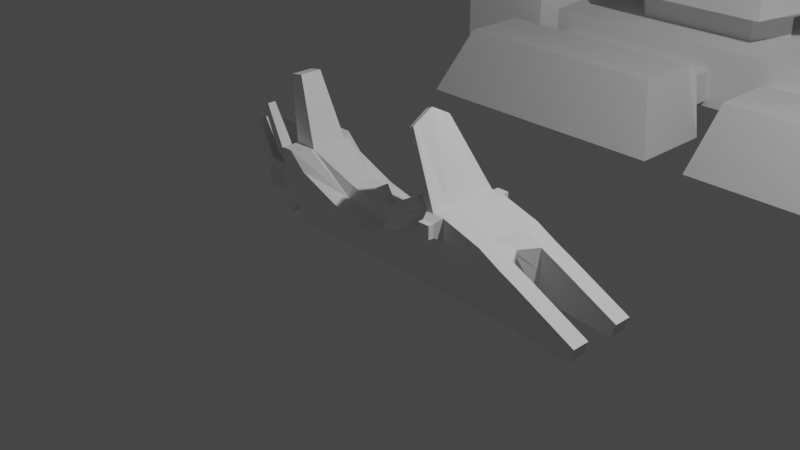 # Source: Vehicles.blend  (saved by Blender 2.81.16; exported with 4.5.12 LTS)
import bpy
from mathutils import Matrix  # noqa: F401  (used for matrix-valued properties, if any)

bpy.ops.wm.read_factory_settings(use_empty=True)
scene = bpy.context.scene
scene.name = 'Scene'

# ---- collections
col_collection = bpy.data.collections.new('Collection'); scene.collection.children.link(col_collection)

# ---- materials (node trees are filled in below, after node groups)
mat_material = bpy.data.materials.new('Material')
mat_material.alpha_threshold = 0.0
mat_material.use_transparent_shadow = False
mat_material.line_color = (0.0, 0.0, 0.0, 1.0)

# ---- material node trees
mat_material.use_nodes = True; mat_material.node_tree.nodes.clear()
_N = mat_material.node_tree.nodes; _L = mat_material.node_tree.links
n0 = _N.new('ShaderNodeOutputMaterial'); n0.name = 'Material Output'; n0.location = (300, 300)
n1 = _N.new('ShaderNodeBsdfPrincipled'); n1.name = 'Principled BSDF'; n1.location = (10, 300)
n1.distribution = 'GGX'
n1.subsurface_method = 'BURLEY'
n1.inputs[2].default_value = 0.4
n1.inputs[3].default_value = 1.45
n1.inputs[27].default_value = (0.0, 0.0, 0.0, 1.0)
n1.inputs[28].default_value = 1.0
_L.new(n1.outputs[0], n0.inputs[0])
n0.is_active_output = True

# ---- world
world_world = bpy.data.worlds.new('World'); scene.world = world_world
world_world.use_nodes = True; world_world.node_tree.nodes.clear()
_N = world_world.node_tree.nodes; _L = world_world.node_tree.links
n0 = _N.new('ShaderNodeOutputWorld'); n0.name = 'World Output'; n0.location = (300, 300)
n1 = _N.new('ShaderNodeBackground'); n1.name = 'Background'; n1.location = (10, 300)
n1.inputs[0].default_value = (0.05088, 0.05088, 0.05088, 1.0)
_L.new(n1.outputs[0], n0.inputs[0])
n0.is_active_output = True
world_world.color = (0.05088, 0.05088, 0.05088)
world_world.use_sun_shadow = False
world_world.sun_shadow_jitter_overblur = 0.0

# ---- cameras
cam_camera = bpy.data.cameras.new('Camera')
cam_camera.clip_end = 100.0
cam_camera.ortho_scale = 7.314

# ---- lights
light_light = bpy.data.lights.new('Light', 'POINT')
light_light.transmission_factor = 0.0
light_light.energy = 1000.0
light_light.shadow_soft_size = 0.1
light_light.shadow_maximum_resolution = 0.006
light_light.use_absolute_resolution = True

# ---- meshes
me_cube = bpy.data.meshes.new('Cube')
me_cube.from_pydata([(0.03806, -1.488, -0.8009), (4.56, -1.488, -0.8009), (-0.08588, -1.488, 0.5222), (4.56, -1.488, -0.355), (1.767, -1.488, -0.8009), (2.108, -1.488, -0.07562), (0.03806, -1.488, -0.1393), (4.56, -1.488, -0.6757), (1.767, -1.488, -0.4383), (4.099, -2.283, -0.6748), (4.099, -2.283, -0.8), (1.307, -2.283, -0.8), (1.307, -2.283, -0.4373), (1.767, -1.488, -0.2277), (0.03806, -1.488, 0.2447), (4.56, -1.488, -0.4485), (4.952, -1.485, -0.7314), (4.952, -1.49, -0.7699), (4.952, -1.485, -0.6786), (0.13, -1.257, 0.4811), (1.892, -1.257, -0.03451), (0.2555, -1.257, 0.3687), (1.856, -1.257, -0.1469), (0.4173, -1.138, 0.3196), (1.743, -1.138, -0.0978), (1.073, -1.488, 0.2233), (1.073, -1.488, -0.8009), (1.073, -1.488, -0.2888), (1.073, -1.488, 0.008492), (1.073, -1.257, 0.2233), (1.037, -1.257, 0.1109), (1.08, -1.138, 0.1109), (0.03074, -0.7438, 0.6202), (4.772, -0.7438, -0.355), (0.03806, -0.7438, -0.8009), (4.772, -0.7438, -0.8009), (2.108, -0.7438, -0.8009), (2.351, -0.7438, -0.07562), (4.772, -0.7438, -0.4485), (5.286, -0.7339, -0.7314), (0.2466, -0.6287, 0.5595), (2.135, -0.6287, -0.03451), (0.3721, -0.6287, 0.3687), (2.1, -0.6287, -0.1469), (0.8272, -0.5688, 0.4657), (1.94, -0.5688, -0.0978), (1.447, -0.5688, 0.2648), (1.073, -0.7438, -0.8009), (-3.765, -1.501, -0.8009), (-3.765, -1.501, 0.2447), (-3.765, -0.7438, 0.6202), (-3.765, -0.7438, -0.8009), (-3.765, -1.501, 0.5222), (-3.765, -1.501, -0.1393), (2.866, -1.488, -0.8009), (3.797, -1.488, -0.8009), (2.866, -1.488, -0.5317), (3.797, -1.488, -0.6109), (2.406, -2.283, -0.8), (3.337, -2.283, -0.8), (2.406, -2.283, -0.5308), (3.337, -2.283, -0.61), (2.866, -1.488, -0.3147), (3.797, -1.488, -0.3883), (3.157, -0.7438, -0.8009), (4.045, -0.7438, -0.8009), (3.304, -0.7438, -0.1856), (4.111, -0.7438, -0.2788), (3.89, -1.488, -0.2788), (3.073, -1.488, -0.1856), (3.325, -0.6141, -0.1174), (4.079, -0.6141, -0.2128), (-2.497, -1.556, -0.8009), (-0.7471, -1.501, -0.8009), (-2.5, -0.7438, 0.6202), (-1.234, -0.7438, 0.6202), (-1.208, -1.501, 0.2447), (-1.866, -2.416, 1.044), (-1.23, -0.7438, -0.8009), (-2.497, -0.7438, -0.8009), (-1.328, -1.501, 0.5222), (-2.538, -1.501, 0.5222), (-1.031, -1.501, -0.1393), (-1.689, -1.721, 1.044), (-3.761, -2.754, -0.8009), (-3.761, -2.611, 0.2447), (-3.761, -2.554, 0.5222), (-3.761, -2.676, -0.1393), (-2.743, -2.754, -0.8009), (-0.9928, -2.754, -0.8009), (-1.453, -2.611, 0.2447), (-2.743, -2.611, 0.2447), (-1.574, -2.554, 0.5222), (-2.784, -2.554, 0.5222), (-1.277, -2.676, -0.1393), (-2.743, -2.676, -0.1393), (-2.573, -1.721, 1.044), (-3.379, -1.721, 1.044), (-2.75, -2.416, 1.044), (-3.379, -2.416, 1.044), (-3.765, -0.7356, 0.2447), (-3.765, -0.7356, -0.1393), (-4.67, -0.7438, -0.8009), (-4.035, -1.501, -0.4855), (-4.035, -1.501, -0.8009), (-4.67, -0.7356, -0.4855), (-3.761, -2.405, 0.1148), (-3.764, -1.734, 0.1148), (-3.764, -1.607, -0.1214), (-3.764, -1.734, -0.3277), (-3.764, -1.758, 0.161), (-3.761, -2.53, -0.1214), (-3.761, -2.381, 0.161), (-3.761, -2.405, -0.3277), (-4.481, -2.445, 0.1318), (-4.485, -1.697, 0.1318), (-4.485, -1.557, -0.1303), (-4.485, -1.697, -0.3597), (-4.485, -1.724, 0.185), (-4.481, -2.586, -0.1303), (-4.481, -2.418, 0.185), (-4.481, -2.445, -0.3597), (-1.451, -2.069, 0.5222), (-2.62, -1.875, -0.8009), (-0.8699, -2.069, -0.8009), (-3.763, -2.069, 0.5222), (-1.331, -2.069, 0.2447), (-1.154, -2.069, -0.1393), (-3.763, -2.069, -0.8009), (-1.777, -2.069, 1.044), (-2.661, -2.069, 1.044), (-3.379, -2.069, 1.044), (-3.763, -2.069, 0.4165), (-3.763, -2.069, -0.6593), (-4.175, -1.789, 0.08787), (-4.632, -2.07, -0.04333), (-4.483, -2.071, 0.4692), (-4.483, -2.071, -0.7299), (-4.484, -1.906, 0.03315), (-4.485, -1.748, 0.108), (-4.485, -1.627, -0.1185), (-4.485, -1.748, -0.3168), (-4.485, -1.771, 0.1539), (-4.482, -2.516, -0.1185), (-4.483, -2.071, 0.3996), (-4.482, -2.371, 0.1539), (-4.482, -2.394, 0.108), (-4.482, -2.394, -0.3168), (-4.483, -2.071, -0.6367), (-4.175, -1.684, -0.1085), (-4.175, -1.789, -0.2804), (-4.175, -1.809, 0.1277), (-4.172, -2.455, -0.1085), (-4.173, -2.07, 0.3407), (-4.172, -2.33, 0.1277), (-4.172, -2.35, 0.08787), (-4.172, -2.35, -0.2804), (-4.173, -2.07, -0.5577), (-4.484, -1.845, -0.08133), (-4.484, -1.906, -0.1815), (-4.484, -1.918, 0.05638), (-4.482, -2.295, -0.08133), (-4.483, -2.07, 0.1805), (-4.482, -2.221, 0.05638), (-4.482, -2.233, 0.03315), (-4.482, -2.233, -0.1815), (-4.483, -2.07, -0.3432), (5.286, -0.7382, -0.7699), (5.286, -0.7339, -0.6786), (0.1898, 1.86e-06, 0.691), (0.03806, 1.86e-06, -0.8009), (4.985, 1.86e-06, -0.355), (4.985, 1.86e-06, -0.8009), (2.594, 1.86e-06, -0.07562), (2.108, 1.86e-06, -0.8009), (4.985, 1.86e-06, -0.578), (4.985, 1.86e-06, -0.4485), (5.494, 0.0, -0.7699), (5.494, 0.0, -0.7314), (5.494, 0.0, -0.6786), (0.3633, 1.86e-06, 0.6114), (2.378, 1.86e-06, -0.03451), (0.4874, 1.86e-06, 0.4311), (2.343, 1.86e-06, -0.1469), (0.8951, 1.86e-06, 0.4868), (2.137, 1.86e-06, -0.0978), (1.073, 1.86e-06, -0.8009), (1.589, 1.86e-06, 0.2937), (-3.765, 1.86e-06, 0.691), (-3.765, 1.86e-06, -0.8009), (3.536, 1.86e-06, -0.1856), (4.332, 1.86e-06, -0.2788), (3.24, 1.86e-06, -0.8009), (4.2, 1.86e-06, -0.8009), (3.562, 1.86e-06, -0.1174), (4.305, 1.86e-06, -0.2128), (-2.433, 1.86e-06, 0.691), (-1.101, 1.86e-06, 0.691), (-1.23, 1.86e-06, -0.8009), (-2.497, 1.86e-06, -0.8009), (-3.765, 1.86e-06, 0.2447), (-3.765, 1.86e-06, -0.1393), (-4.67, 1.86e-06, -0.8009), (-4.67, 1.86e-06, -0.4855)], [], [(78, 34, 0, 73), (38, 33, 3, 15), (67, 68, 3, 33), (65, 193, 172, 35), (55, 1, 10, 59), (27, 26, 4, 8), (47, 186, 174, 36), (37, 173, 181, 41), (28, 27, 8, 13), (63, 57, 7, 15), (35, 172, 177, 167), (61, 59, 10, 9), (56, 8, 12, 60), (1, 7, 9, 10), (8, 4, 11, 12), (68, 63, 15, 3), (25, 28, 13, 5), (7, 1, 17, 16), (167, 39, 16, 17), (39, 168, 18, 16), (38, 15, 18, 168), (15, 7, 16, 18), (41, 181, 183, 43), (25, 5, 20, 29), (32, 2, 19, 40), (42, 21, 23, 44), (29, 20, 22, 30), (40, 19, 21, 42), (46, 31, 24, 45), (43, 183, 185, 45), (30, 22, 24, 31), (21, 30, 31, 23), (44, 23, 31, 46), (19, 29, 30, 21), (2, 25, 29, 19), (2, 14, 28, 25), (14, 6, 27, 28), (34, 170, 186, 47), (6, 0, 26, 27), (0, 34, 47, 26), (184, 44, 46, 187), (22, 43, 45, 24), (187, 46, 45, 185), (180, 40, 42, 182), (182, 42, 44, 184), (169, 32, 40, 180), (20, 41, 43, 22), (176, 38, 168, 179), (1, 35, 167, 17), (5, 37, 41, 20), (26, 47, 36, 4), (55, 65, 35, 1), (191, 67, 33, 171), (176, 171, 33, 38), (198, 170, 34, 78), (196, 188, 50, 74), (87, 85, 106, 111), (127, 126, 90, 94), (126, 122, 92, 90), (74, 50, 52, 81), (173, 37, 66, 190), (67, 191, 195, 71), (4, 36, 64, 54), (54, 64, 65, 55), (5, 13, 62, 69), (69, 62, 63, 68), (7, 57, 61, 9), (57, 56, 60, 61), (12, 11, 58, 60), (60, 58, 59, 61), (13, 8, 56, 62), (62, 56, 57, 63), (4, 54, 58, 11), (54, 55, 59, 58), (36, 174, 192, 64), (64, 192, 193, 65), (37, 5, 69, 66), (66, 69, 68, 67), (194, 70, 71, 195), (66, 67, 71, 70), (190, 66, 70, 194), (32, 75, 80, 2), (75, 74, 81, 80), (14, 2, 80, 76), (85, 86, 112, 106), (0, 6, 82, 73), (123, 124, 89, 88), (6, 14, 76, 82), (80, 81, 96, 83), (169, 197, 75, 32), (197, 196, 74, 75), (189, 199, 79, 51), (199, 198, 78, 79), (51, 79, 72, 48), (79, 78, 73, 72), (95, 91, 85, 87), (88, 95, 87, 84), (91, 93, 86, 85), (90, 92, 93, 91), (89, 94, 95, 88), (94, 90, 91, 95), (93, 92, 77, 98), (53, 48, 109, 108), (124, 127, 94, 89), (128, 123, 88, 84), (130, 131, 99, 98), (129, 130, 98, 77), (86, 93, 98, 99), (81, 52, 97, 96), (125, 86, 99, 131), (122, 80, 83, 129), (53, 49, 100, 101), (101, 100, 200, 201), (49, 52, 50, 100), (51, 48, 104, 102), (48, 53, 103, 104), (188, 200, 100, 50), (103, 105, 102, 104), (102, 105, 203, 202), (53, 101, 105, 103), (189, 51, 102, 202), (101, 201, 203, 105), (132, 110, 118, 136), (113, 111, 119, 121), (133, 113, 121, 137), (52, 49, 107, 110), (128, 84, 113, 133), (49, 53, 108, 107), (84, 87, 111, 113), (125, 52, 110, 132), (116, 117, 141, 140), (120, 136, 144, 145), (114, 120, 145, 146), (110, 107, 115, 118), (107, 108, 116, 115), (106, 112, 120, 114), (111, 106, 114, 119), (108, 109, 117, 116), (115, 116, 140, 139), (117, 137, 148, 141), (121, 119, 143, 147), (86, 125, 132, 112), (48, 128, 133, 109), (109, 133, 137, 117), (112, 132, 136, 120), (92, 122, 129, 77), (52, 125, 131, 97), (83, 96, 130, 129), (96, 97, 131, 130), (48, 72, 123, 128), (73, 82, 127, 124), (72, 73, 124, 123), (76, 80, 122, 126), (82, 76, 126, 127), (145, 144, 153, 154), (146, 145, 154, 155), (139, 140, 149, 134), (147, 143, 152, 156), (142, 139, 134, 151), (141, 148, 157, 150), (137, 121, 147, 148), (119, 114, 146, 143), (136, 118, 142, 144), (118, 115, 139, 142), (149, 150, 159, 158), (153, 151, 160, 162), (154, 153, 162, 163), (155, 154, 163, 164), (134, 149, 158, 138), (156, 152, 161, 165), (144, 142, 151, 153), (140, 141, 150, 149), (148, 147, 156, 157), (143, 146, 155, 152), (158, 159, 135), (162, 160, 135), (163, 162, 135), (164, 163, 135), (138, 158, 135), (165, 161, 135), (157, 156, 165, 166), (152, 155, 164, 161), (150, 157, 166, 159), (151, 134, 138, 160), (166, 165, 135), (161, 164, 135), (159, 166, 135), (160, 138, 135), (178, 179, 168, 39), (177, 178, 39, 167), (175, 176, 171, 172), (172, 177, 178, 175), (175, 178, 179, 176)])
_uv = me_cube.uv_layers.new(name='UVMap')
_uv.uv.foreach_set('vector', [0.357, 0.6875, 0.375, 0.6875, 0.375, 0.75, 0.357, 0.75, 0.5692, 0.6875, 0.625, 0.6875, 0.625, 0.75, 0.5726, 0.75, 0.625, 0.6875, 0.625, 0.75, 0.625, 0.75, 0.625, 0.6875, 0.375, 0.6875, 0.375, 0.625, 0.375, 0.625, 0.375, 0.6875, 0.375, 0.75, 0.375, 0.75, 0.375, 0.75, 0.375, 0.75, 0.5, 0.75, 0.375, 0.75, 0.375, 0.75, 0.5, 0.75, 0.375, 0.6875, 0.375, 0.625, 0.375, 0.625, 0.375, 0.6875, 0.625, 0.6875, 0.625, 0.625, 0.625, 0.625, 0.625, 0.6875, 0.5726, 0.75, 0.5, 0.75, 0.5, 0.75, 0.5726, 0.75, 0.5726, 0.75, 0.5, 0.75, 0.5, 0.75, 0.5726, 0.75, 0.375, 0.6875, 0.375, 0.625, 0.375, 0.625, 0.375, 0.6875, 0.5, 0.75, 0.375, 0.75, 0.375, 0.75, 0.5, 0.75, 0.5, 0.75, 0.5, 0.75, 0.5, 0.75, 0.5, 0.75, 0.375, 0.75, 0.5, 0.75, 0.5, 0.75, 0.375, 0.75, 0.5, 0.75, 0.375, 0.75, 0.375, 0.75, 0.5, 0.75, 0.625, 0.75, 0.5726, 0.75, 0.5726, 0.75, 0.625, 0.75, 0.625, 0.75, 0.5726, 0.75, 0.5726, 0.75, 0.625, 0.75, 0.5, 0.75, 0.375, 0.75, 0.375, 0.75, 0.5, 0.75, 0.375, 0.6875, 0.5, 0.6875, 0.5, 0.75, 0.375, 0.75, 0.5, 0.6875, 0.5692, 0.6875, 0.5726, 0.75, 0.5, 0.75, 0.5692, 0.6875, 0.5726, 0.75, 0.5726, 0.75, 0.5692, 0.6875, 0.5726, 0.75, 0.5, 0.75, 0.5, 0.75, 0.5726, 0.75, 0.625, 0.6875, 0.625, 0.625, 0.625, 0.625, 0.625, 0.6875, 0.625, 0.75, 0.625, 0.75, 0.625, 0.75, 0.625, 0.75, 0.625, 0.6875, 0.625, 0.75, 0.625, 0.75, 0.625, 0.6875, 0.625, 0.6875, 0.625, 0.75, 0.625, 0.75, 0.625, 0.6875, 0.625, 0.75, 0.625, 0.75, 0.625, 0.75, 0.625, 0.75, 0.625, 0.6875, 0.625, 0.75, 0.625, 0.75, 0.625, 0.6875, 0.625, 0.6875, 0.625, 0.75, 0.625, 0.75, 0.625, 0.6875, 0.625, 0.6875, 0.625, 0.625, 0.625, 0.625, 0.625, 0.6875, 0.625, 0.75, 0.625, 0.75, 0.625, 0.75, 0.625, 0.75, 0.625, 0.75, 0.625, 0.75, 0.625, 0.75, 0.625, 0.75, 0.625, 0.6875, 0.625, 0.75, 0.625, 0.75, 0.625, 0.6875, 0.625, 0.75, 0.625, 0.75, 0.625, 0.75, 0.625, 0.75, 0.625, 0.75, 0.625, 0.75, 0.625, 0.75, 0.625, 0.75, 0.625, 0.75, 0.5726, 0.75, 0.5726, 0.75, 0.625, 0.75, 0.5726, 0.75, 0.5, 0.75, 0.5, 0.75, 0.5726, 0.75, 0.375, 0.6875, 0.375, 0.625, 0.375, 0.625, 0.375, 0.6875, 0.5, 0.75, 0.375, 0.75, 0.375, 0.75, 0.5, 0.75, 0.375, 0.75, 0.375, 0.6875, 0.375, 0.6875, 0.375, 0.75, 0.625, 0.625, 0.625, 0.6875, 0.625, 0.6875, 0.625, 0.625, 0.625, 0.75, 0.625, 0.6875, 0.625, 0.6875, 0.625, 0.75, 0.625, 0.625, 0.625, 0.6875, 0.625, 0.6875, 0.625, 0.625, 0.625, 0.625, 0.625, 0.6875, 0.625, 0.6875, 0.625, 0.625, 0.625, 0.625, 0.625, 0.6875, 0.625, 0.6875, 0.625, 0.625, 0.625, 0.625, 0.625, 0.6875, 0.625, 0.6875, 0.625, 0.625, 0.625, 0.75, 0.625, 0.6875, 0.625, 0.6875, 0.625, 0.75, 0.5659, 0.625, 0.5692, 0.6875, 0.5692, 0.6875, 0.5659, 0.625, 0.375, 0.75, 0.375, 0.6875, 0.375, 0.6875, 0.375, 0.75, 0.625, 0.75, 0.625, 0.6875, 0.625, 0.6875, 0.625, 0.75, 0.375, 0.75, 0.375, 0.6875, 0.375, 0.6875, 0.375, 0.75, 0.375, 0.75, 0.375, 0.6875, 0.375, 0.6875, 0.375, 0.75, 0.625, 0.625, 0.625, 0.6875, 0.625, 0.6875, 0.625, 0.625, 0.5659, 0.625, 0.625, 0.625, 0.625, 0.6875, 0.5692, 0.6875, 0.357, 0.625, 0.375, 0.625, 0.375, 0.6875, 0.357, 0.6875, 0.6611, 0.625, 0.6791, 0.625, 0.6791, 0.6875, 0.6611, 0.6875, 0.5, 0.8041, 0.5726, 0.8041, 0.5726, 0.8041, 0.5, 0.8041, 0.5, 0.768, 0.5726, 0.768, 0.5726, 0.768, 0.5, 0.768, 0.5726, 0.768, 0.625, 0.768, 0.625, 0.768, 0.5726, 0.768, 0.6611, 0.6875, 0.6791, 0.6875, 0.6791, 0.75, 0.6611, 0.75, 0.625, 0.625, 0.625, 0.6875, 0.625, 0.6875, 0.625, 0.625, 0.625, 0.6875, 0.625, 0.625, 0.625, 0.625, 0.625, 0.6875, 0.375, 0.75, 0.375, 0.6875, 0.375, 0.6875, 0.375, 0.75, 0.375, 0.75, 0.375, 0.6875, 0.375, 0.6875, 0.375, 0.75, 0.625, 0.75, 0.5726, 0.75, 0.5726, 0.75, 0.625, 0.75, 0.625, 0.75, 0.5726, 0.75, 0.5726, 0.75, 0.625, 0.75, 0.5, 0.75, 0.5, 0.75, 0.5, 0.75, 0.5, 0.75, 0.5, 0.75, 0.5, 0.75, 0.5, 0.75, 0.5, 0.75, 0.5, 0.75, 0.375, 0.75, 0.375, 0.75, 0.5, 0.75, 0.5, 0.75, 0.375, 0.75, 0.375, 0.75, 0.5, 0.75, 0.5726, 0.75, 0.5, 0.75, 0.5, 0.75, 0.5726, 0.75, 0.5726, 0.75, 0.5, 0.75, 0.5, 0.75, 0.5726, 0.75, 0.375, 0.75, 0.375, 0.75, 0.375, 0.75, 0.375, 0.75, 0.375, 0.75, 0.375, 0.75, 0.375, 0.75, 0.375, 0.75, 0.375, 0.6875, 0.375, 0.625, 0.375, 0.625, 0.375, 0.6875, 0.375, 0.6875, 0.375, 0.625, 0.375, 0.625, 0.375, 0.6875, 0.625, 0.6875, 0.625, 0.75, 0.625, 0.75, 0.625, 0.6875, 0.625, 0.6875, 0.625, 0.75, 0.625, 0.75, 0.625, 0.6875, 0.625, 0.625, 0.625, 0.6875, 0.625, 0.6875, 0.625, 0.625, 0.625, 0.6875, 0.625, 0.6875, 0.625, 0.6875, 0.625, 0.6875, 0.625, 0.625, 0.625, 0.6875, 0.625, 0.6875, 0.625, 0.625, 0.625, 0.6875, 0.643, 0.6875, 0.643, 0.75, 0.625, 0.75, 0.643, 0.6875, 0.6611, 0.6875, 0.6611, 0.75, 0.643, 0.75, 0.5726, 0.75, 0.625, 0.75, 0.625, 0.768, 0.5726, 0.768, 0.5726, 0.8041, 0.625, 0.8041, 0.625, 0.8041, 0.5726, 0.8041, 0.375, 0.75, 0.5, 0.75, 0.5, 0.768, 0.375, 0.768, 0.3389, 0.75, 0.357, 0.75, 0.357, 0.75, 0.3389, 0.75, 0.5, 0.75, 0.5726, 0.75, 0.5726, 0.768, 0.5, 0.768, 0.643, 0.75, 0.6611, 0.75, 0.6611, 0.75, 0.643, 0.75, 0.625, 0.625, 0.643, 0.625, 0.643, 0.6875, 0.625, 0.6875, 0.643, 0.625, 0.6611, 0.625, 0.6611, 0.6875, 0.643, 0.6875, 0.3209, 0.625, 0.3389, 0.625, 0.3389, 0.6875, 0.3209, 0.6875, 0.3389, 0.625, 0.357, 0.625, 0.357, 0.6875, 0.3389, 0.6875, 0.3209, 0.6875, 0.3389, 0.6875, 0.3389, 0.75, 0.3209, 0.75, 0.3389, 0.6875, 0.357, 0.6875, 0.357, 0.75, 0.3389, 0.75, 0.5, 0.7861, 0.5726, 0.7861, 0.5726, 0.8041, 0.5, 0.8041, 0.375, 0.7861, 0.5, 0.7861, 0.5, 0.8041, 0.375, 0.8041, 0.5726, 0.7861, 0.625, 0.7861, 0.625, 0.8041, 0.5726, 0.8041, 0.5726, 0.768, 0.625, 0.768, 0.625, 0.7861, 0.5726, 0.7861, 0.375, 0.768, 0.5, 0.768, 0.5, 0.7861, 0.375, 0.7861, 0.5, 0.768, 0.5726, 0.768, 0.5726, 0.7861, 0.5, 0.7861, 0.625, 0.7861, 0.625, 0.768, 0.625, 0.768, 0.625, 0.7861, 0.0, 0.0, 0.0, 0.0, 0.0, 0.0, 0.0, 0.0, 0.375, 0.768, 0.5, 0.768, 0.5, 0.768, 0.375, 0.768, 0.3209, 0.75, 0.3389, 0.75, 0.3389, 0.75, 0.3209, 0.75, 0.6611, 0.75, 0.6791, 0.75, 0.6791, 0.75, 0.6611, 0.75, 0.643, 0.75, 0.6611, 0.75, 0.6611, 0.75, 0.643, 0.75, 0.625, 0.8041, 0.625, 0.7861, 0.625, 0.7861, 0.625, 0.8041, 0.6611, 0.75, 0.6791, 0.75, 0.6791, 0.75, 0.6611, 0.75, 0.0, 0.0, 0.0, 0.0, 0.0, 0.0, 0.0, 0.0, 0.625, 0.768, 0.625, 0.768, 0.625, 0.768, 0.625, 0.768, 0.0, 0.0, 0.0, 0.0, 0.0, 0.0, 0.0, 0.0, 0.0, 0.0, 0.0, 0.0, 0.0, 0.0, 0.0, 0.0, 0.0, 0.0, 0.6791, 0.75, 0.6791, 0.6875, 0.0, 0.0, 0.3209, 0.6875, 0.3209, 0.75, 0.3209, 0.75, 0.3209, 0.6875, 0.0, 0.0, 0.0, 0.0, 0.0, 0.0, 0.0, 0.0, 0.6791, 0.625, 0.0, 0.0, 0.0, 0.0, 0.6791, 0.6875, 0.0, 0.0, 0.0, 0.0, 0.3209, 0.6875, 0.3209, 0.75, 0.3209, 0.6875, 0.0, 0.0, 0.0, 0.0, 0.3209, 0.625, 0.0, 0.0, 0.0, 0.0, 0.0, 0.0, 0.0, 0.0, 0.3209, 0.625, 0.3209, 0.6875, 0.3209, 0.6875, 0.3209, 0.625, 0.0, 0.0, 0.0, 0.0, 0.0, 0.0, 0.0, 0.0, 0.0, 0.0, 0.0, 0.0, 0.0, 0.0, 0.0, 0.0, 0.375, 0.8041, 0.5, 0.8041, 0.5, 0.8041, 0.375, 0.8041, 0.3209, 0.75, 0.3209, 0.75, 0.3209, 0.75, 0.3209, 0.75, 0.6791, 0.75, 0.0, 0.0, 0.0, 0.0, 0.6791, 0.75, 0.3209, 0.75, 0.3209, 0.75, 0.3209, 0.75, 0.3209, 0.75, 0.0, 0.0, 0.0, 0.0, 0.0, 0.0, 0.0, 0.0, 0.375, 0.8041, 0.5, 0.8041, 0.5, 0.8041, 0.375, 0.8041, 0.0, 0.0, 0.0, 0.0, 0.0, 0.0, 0.0, 0.0, 0.0, 0.0, 0.0, 0.0, 0.0, 0.0, 0.0, 0.0, 0.0, 0.0, 0.0, 0.0, 0.0, 0.0, 0.0, 0.0, 0.5726, 0.8041, 0.625, 0.8041, 0.625, 0.8041, 0.5726, 0.8041, 0.6791, 0.75, 0.0, 0.0, 0.0, 0.0, 0.6791, 0.75, 0.0, 0.0, 0.0, 0.0, 0.0, 0.0, 0.0, 0.0, 0.5726, 0.8041, 0.625, 0.8041, 0.625, 0.8041, 0.5726, 0.8041, 0.5, 0.8041, 0.5726, 0.8041, 0.5726, 0.8041, 0.5, 0.8041, 0.0, 0.0, 0.0, 0.0, 0.0, 0.0, 0.0, 0.0, 0.0, 0.0, 0.0, 0.0, 0.0, 0.0, 0.0, 0.0, 0.3209, 0.75, 0.3209, 0.75, 0.3209, 0.75, 0.3209, 0.75, 0.375, 0.8041, 0.5, 0.8041, 0.5, 0.8041, 0.375, 0.8041, 0.0, 0.0, 0.0, 0.0, 0.0, 0.0, 0.0, 0.0, 0.3209, 0.75, 0.3209, 0.75, 0.3209, 0.75, 0.3209, 0.75, 0.3209, 0.75, 0.3209, 0.75, 0.3209, 0.75, 0.3209, 0.75, 0.0, 0.0, 0.0, 0.0, 0.0, 0.0, 0.0, 0.0, 0.625, 0.768, 0.625, 0.768, 0.625, 0.768, 0.625, 0.768, 0.0, 0.0, 0.0, 0.0, 0.0, 0.0, 0.0, 0.0, 0.643, 0.75, 0.6611, 0.75, 0.6611, 0.75, 0.643, 0.75, 0.6611, 0.75, 0.6791, 0.75, 0.6791, 0.75, 0.6611, 0.75, 0.3209, 0.75, 0.3389, 0.75, 0.3389, 0.75, 0.3209, 0.75, 0.375, 0.768, 0.5, 0.768, 0.5, 0.768, 0.375, 0.768, 0.3389, 0.75, 0.357, 0.75, 0.357, 0.75, 0.3389, 0.75, 0.5726, 0.768, 0.625, 0.768, 0.625, 0.768, 0.5726, 0.768, 0.5, 0.768, 0.5726, 0.768, 0.5726, 0.768, 0.5, 0.768, 0.0, 0.0, 0.0, 0.0, 0.0, 0.0, 0.0, 0.0, 0.5726, 0.8041, 0.625, 0.8041, 0.625, 0.8041, 0.5726, 0.8041, 0.0, 0.0, 0.0, 0.0, 0.0, 0.0, 0.0, 0.0, 0.375, 0.8041, 0.5, 0.8041, 0.5, 0.8041, 0.375, 0.8041, 0.6791, 0.75, 0.0, 0.0, 0.0, 0.0, 0.6791, 0.75, 0.3209, 0.75, 0.3209, 0.75, 0.3209, 0.75, 0.3209, 0.75, 0.3209, 0.75, 0.3209, 0.75, 0.3209, 0.75, 0.3209, 0.75, 0.5, 0.8041, 0.5726, 0.8041, 0.5726, 0.8041, 0.5, 0.8041, 0.0, 0.0, 0.0, 0.0, 0.0, 0.0, 0.0, 0.0, 0.6791, 0.75, 0.0, 0.0, 0.0, 0.0, 0.6791, 0.75, 0.0, 0.0, 0.0, 0.0, 0.0, 0.0, 0.0, 0.0, 0.0, 0.0, 0.0, 0.0, 0.0, 0.0, 0.0, 0.0, 0.0, 0.0, 0.0, 0.0, 0.0, 0.0, 0.0, 0.0, 0.5726, 0.8041, 0.625, 0.8041, 0.625, 0.8041, 0.5726, 0.8041, 0.0, 0.0, 0.0, 0.0, 0.0, 0.0, 0.0, 0.0, 0.375, 0.8041, 0.5, 0.8041, 0.5, 0.8041, 0.375, 0.8041, 0.0, 0.0, 0.0, 0.0, 0.0, 0.0, 0.0, 0.0, 0.0, 0.0, 0.0, 0.0, 0.0, 0.0, 0.0, 0.0, 0.3209, 0.75, 0.3209, 0.75, 0.3209, 0.75, 0.3209, 0.75, 0.5, 0.8041, 0.5726, 0.8041, 0.5726, 0.8041, 0.5, 0.8041, 0.0, 0.0, 0.0, 0.0, 0.0, 0.0, 0.0, 0.0, 0.0, 0.0, 0.0, 0.0, 0.0, 0.0, 0.0, 0.0, 0.0, 0.0, 0.5726, 0.8041, 0.625, 0.8041, 0.5726, 0.8041, 0.0, 0.0, 0.0, 0.0, 0.0, 0.0, 0.375, 0.8041, 0.5, 0.8041, 0.375, 0.8041, 0.3209, 0.75, 0.3209, 0.75, 0.3209, 0.75, 0.3209, 0.75, 0.5, 0.8041, 0.5726, 0.8041, 0.5726, 0.8041, 0.5, 0.8041, 0.3209, 0.75, 0.3209, 0.75, 0.3209, 0.75, 0.3209, 0.75, 0.6791, 0.75, 0.0, 0.0, 0.0, 0.0, 0.6791, 0.75, 0.3209, 0.75, 0.3209, 0.75, 0.3209, 0.75, 0.5, 0.8041, 0.5726, 0.8041, 0.5, 0.8041, 0.3209, 0.75, 0.3209, 0.75, 0.3209, 0.75, 0.6791, 0.75, 0.0, 0.0, 0.6791, 0.75, 0.5, 0.625, 0.5659, 0.625, 0.5692, 0.6875, 0.5, 0.6875, 0.375, 0.625, 0.5, 0.625, 0.5, 0.6875, 0.375, 0.6875, 0.5, 0.625, 0.5659, 0.625, 0.625, 0.625, 0.375, 0.625, 0.375, 0.625, 0.375, 0.625, 0.5, 0.625, 0.5, 0.625, 0.5, 0.625, 0.5, 0.625, 0.5659, 0.625, 0.5659, 0.625])
me_cube.materials.append(mat_material)
me_cube.use_remesh_preserve_volume = False
me_cube.use_remesh_preserve_attributes = False
me_cube.use_mirror_vertex_groups = False
me_cube.update()
me_cube_002 = bpy.data.meshes.new('Cube.002')
me_cube_002.from_pydata([(-3.098, -1.0, -0.4192), (-3.098, -1.0, 0.4192), (-0.2111, -1.0, 0.4192), (0.2111, -1.0, 0.4192), (3.66, -1.0, -0.4192), (2.964, -1.0, 0.4192), (0.2111, -1.0, -0.4192), (-0.2111, -1.0, -0.4192), (-2.871, -1.0, -0.3358), (-2.871, -1.0, 0.08758), (2.871, -1.0, 0.08758), (0.438, -1.0, 0.08758), (2.871, -1.0, -0.3358), (0.438, -1.0, -0.3358), (-0.438, -1.0, 0.08758), (-0.438, -1.0, -0.3358), (-2.871, -1.306, -0.3358), (-2.871, -1.306, 0.08758), (2.871, -1.306, 0.08758), (0.438, -1.306, 0.08758), (2.871, -1.306, -0.3358), (0.438, -1.306, -0.3358), (-0.438, -1.306, 0.08758), (-0.438, -1.306, -0.3358), (-4.119, -1.354, -0.7422), (-3.648, -1.354, 0.2366), (3.324, -1.354, 0.2282), (0.5677, -1.354, 0.2282), (3.724, -1.354, -0.7422), (0.291, -1.354, -0.7422), (-0.5498, -1.354, 0.2366), (-0.291, -1.354, -0.7422), (-4.119, -2.558, -0.7422), (-3.648, -2.28, 0.2366), (3.324, -2.28, 0.2282), (0.5677, -2.28, 0.2282), (3.724, -2.558, -0.7422), (0.291, -2.558, -0.7422), (-0.5498, -2.28, 0.2366), (-0.291, -2.558, -0.7422), (6.26, -1.837, -0.3013), (6.66, -1.837, -0.7422), (6.26, -1.949, -0.3013), (6.66, -2.227, -0.7422), (3.416, -1.03, 0.2282), (4.234, -0.7811, -0.7422), (6.26, -1.58, -0.3013), (6.66, -1.331, -0.7422), (3.151, -0.8629, 0.3043), (3.657, -0.8629, -0.3043), (3.053, -0.8629, 0.3043), (3.559, -0.8629, -0.3043), (3.115, -0.8087, 0.2661), (3.557, -0.8087, -0.2661), (3.249, -0.7369, 0.2232), (3.613, -0.7369, -0.2145), (-3.329, -1.137, -0.5373), (-3.329, -1.137, 0.5373), (-4.785, -1.137, -0.5373), (-4.785, -1.137, 0.5373), (-4.785, -1.044, -0.4446), (-4.785, -1.044, 0.4544), (-4.233, -1.044, -0.4446), (-4.233, -1.044, 0.4544), (-4.786, -0.7748, -0.3221), (-4.786, -0.7748, 0.345), (-3.098, -0.6717, -0.4192), (3.184, -0.6717, 0.4478), (-3.098, -0.6717, 0.4478), (3.88, -0.6717, -0.4192), (3.213, -0.5797, 0.3043), (-0.1858, -0.4711, 0.4478), (-0.511, -0.4711, 0.4478), (-0.2111, -0.6717, -0.4192), (0.2111, -0.6717, -0.4192), (3.311, -0.5797, 0.3043), (3.817, -0.5797, -0.3043), (3.719, -0.5797, -0.3043), (3.255, -0.5433, 0.2661), (3.697, -0.5433, -0.2661), (3.365, -0.495, 0.2232), (3.728, -0.495, -0.2145), (-3.329, -0.7637, -0.6086), (-3.329, -0.7637, 0.6483), (-4.785, -0.7013, -0.5042), (-4.785, -0.7637, -0.6086), (-4.785, -0.7637, 0.6483), (-4.233, -0.7013, -0.5042), (-4.785, -0.7013, 0.5473), (-4.233, -0.7013, 0.5473), (-4.786, -0.5205, -0.3664), (-4.786, -0.5205, 0.414), (-2.155, -1.0, 0.4192), (-2.155, -1.0, -0.4192), (-2.076, -1.0, 0.08758), (-2.076, -1.0, -0.3358), (-2.076, -1.306, 0.08758), (-2.076, -1.306, -0.3358), (-2.636, -1.354, 0.2366), (-2.869, -1.354, -0.7422), (-2.636, -2.28, 0.2366), (-2.869, -2.558, -0.7422), (-2.155, -0.6717, -0.4192), (-1.924, -0.4711, 0.4478), (-1.828, -1.0, -0.4192), (-0.1858, -0.4711, 0.7672), (-0.511, -0.4711, 0.7672), (-1.924, -0.4711, 0.7672), (0.1736, -0.9864, 0.8998), (-0.1103, -0.9864, 0.8998), (-2.319, -0.9864, 0.8998), (-1.801, -1.0, -0.3358), (-1.801, -1.306, -0.3358), (-2.436, -1.354, -0.7422), (-2.436, -2.558, -0.7422), (-1.695, -0.4711, 0.4478), (-1.828, -1.0, 0.4192), (-1.801, -1.0, 0.08758), (-1.801, -1.306, 0.08758), (-2.286, -1.354, 0.2366), (-2.286, -2.28, 0.2366), (-1.828, -0.6717, -0.4192), (-1.695, -0.4711, 0.7672), (-2.156, -0.9864, 0.8998), (0.1736, -0.9864, 1.263), (-0.1103, -0.9864, 1.263), (-2.156, -0.9864, 1.263), (-2.319, -0.9864, 1.263), (-3.098, 1.0, -0.4192), (-3.098, 1.0, 0.4192), (-0.2111, 1.0, 0.4192), (0.2111, 1.0, 0.4192), (3.66, 1.0, -0.4192), (2.964, 1.0, 0.4192), (0.2111, 1.0, -0.4192), (-0.2111, 1.0, -0.4192), (-3.098, 0.0, -0.4192), (-3.098, 0.0, 0.5064), (4.332, 0.0, -0.4192), (3.635, 0.0, 0.5064), (-2.947, 0.0, 1.05), (0.1499, 0.0, 0.5064), (0.2111, 0.0, -0.4192), (-0.2111, 0.0, -0.4192), (-2.871, 1.0, -0.3358), (-2.871, 1.0, 0.08758), (2.871, 1.0, 0.08758), (0.438, 1.0, 0.08758), (2.871, 1.0, -0.3358), (0.438, 1.0, -0.3358), (-0.438, 1.0, 0.08758), (-0.438, 1.0, -0.3358), (-2.871, 1.306, -0.3358), (-2.871, 1.306, 0.08758), (2.871, 1.306, 0.08758), (0.438, 1.306, 0.08758), (2.871, 1.306, -0.3358), (0.438, 1.306, -0.3358), (-0.438, 1.306, 0.08758), (-0.438, 1.306, -0.3358), (-4.119, 1.354, -0.7422), (-3.648, 1.354, 0.2366), (3.324, 1.354, 0.2282), (0.5677, 1.354, 0.2282), (3.724, 1.354, -0.7422), (0.291, 1.354, -0.7422), (-0.5498, 1.354, 0.2366), (-0.291, 1.354, -0.7422), (-4.119, 2.558, -0.7422), (-3.648, 2.28, 0.2366), (3.324, 2.28, 0.2282), (0.5677, 2.28, 0.2282), (3.724, 2.558, -0.7422), (0.291, 2.558, -0.7422), (-0.5498, 2.28, 0.2366), (-0.291, 2.558, -0.7422), (6.26, 1.837, -0.3013), (6.66, 1.837, -0.7422), (6.26, 1.949, -0.3013), (6.66, 2.227, -0.7422), (3.416, 1.03, 0.2282), (4.234, 0.7811, -0.7422), (6.26, 1.58, -0.3013), (6.66, 1.331, -0.7422), (3.639, 0.0, 0.3043), (3.151, 0.8629, 0.3043), (3.657, 0.8629, -0.3043), (4.144, 0.0, -0.3043), (3.541, 0.0, 0.3043), (3.053, 0.8629, 0.3043), (3.559, 0.8629, -0.3043), (4.046, 0.0, -0.3043), (3.542, 0.0, 0.2661), (3.115, 0.8087, 0.2661), (3.557, 0.8087, -0.2661), (3.984, 0.0, -0.2661), (3.6, 0.0, 0.2232), (3.249, 0.7369, 0.2232), (3.613, 0.7369, -0.2145), (3.963, 0.0, -0.2145), (-3.329, 0.0, -0.7546), (-3.329, 1.137, -0.5373), (-3.329, 1.137, 0.5373), (-3.329, 0.0, 0.8755), (-4.785, 0.0, -0.7546), (-4.785, 1.137, -0.5373), (-4.785, 1.137, 0.5373), (-4.785, 0.0, 0.8755), (-4.785, 0.0, -0.6264), (-4.785, 1.044, -0.4446), (-4.785, 1.044, 0.4544), (-4.785, 0.0, 0.7375), (-4.233, 0.0, -0.6264), (-4.233, 1.044, -0.4446), (-4.233, 1.044, 0.4544), (-4.233, 0.0, 0.7375), (-4.786, 2.081e-09, -0.4571), (-4.786, 0.7748, -0.3221), (-4.786, 0.7748, 0.345), (-4.786, 2.081e-09, 0.555), (-3.098, 0.6717, -0.4192), (3.184, 0.6717, 0.4478), (-3.098, 0.6717, 0.4478), (3.88, 0.6717, -0.4192), (3.213, 0.5797, 0.3043), (-0.1858, 0.4711, 0.4478), (-0.511, 0.4711, 0.4478), (-0.2111, 0.6717, -0.4192), (0.2111, 0.6717, -0.4192), (3.311, 0.5797, 0.3043), (3.817, 0.5797, -0.3043), (3.719, 0.5797, -0.3043), (3.255, 0.5433, 0.2661), (3.697, 0.5433, -0.2661), (3.365, 0.495, 0.2232), (3.728, 0.495, -0.2145), (-3.329, 0.7637, -0.6086), (-3.329, 0.7637, 0.6483), (-4.785, 0.7013, -0.5042), (-4.785, 0.7637, -0.6086), (-4.785, 0.7637, 0.6483), (-4.233, 0.7013, -0.5042), (-4.785, 0.7013, 0.5473), (-4.233, 0.7013, 0.5473), (-4.786, 0.5205, -0.3664), (-4.786, 0.5205, 0.414), (-2.303, 0.0, 0.5064), (-2.155, 1.0, 0.4192), (-2.155, 1.0, -0.4192), (-2.155, 0.0, -0.4192), (-2.076, 1.0, 0.08758), (-2.076, 1.0, -0.3358), (-2.076, 1.306, 0.08758), (-2.076, 1.306, -0.3358), (-2.636, 1.354, 0.2366), (-2.869, 1.354, -0.7422), (-2.636, 2.28, 0.2366), (-2.869, 2.558, -0.7422), (-2.155, 0.6717, -0.4192), (-1.924, 0.4711, 0.4478), (-2.303, 0.0, 0.766), (-1.828, 1.0, -0.4192), (0.1499, 0.0, 0.766), (-0.1858, 0.4711, 0.7672), (-0.511, 0.4711, 0.7672), (-1.924, 0.4711, 0.7672), (0.7596, 0.0, 1.05), (0.1736, 0.9864, 0.8998), (-0.1103, 0.9864, 0.8998), (-2.319, 0.9864, 0.8998), (-1.801, 1.0, -0.3358), (-1.801, 1.306, -0.3358), (-2.436, 1.354, -0.7422), (-2.436, 2.558, -0.7422), (-1.695, 0.4711, 0.4478), (-1.828, 1.0, 0.4192), (-1.828, 0.0, -0.4192), (-1.801, 1.0, 0.08758), (-1.801, 1.306, 0.08758), (-2.286, 1.354, 0.2366), (-2.286, 2.28, 0.2366), (-1.828, 0.6717, -0.4192), (-1.695, 0.4711, 0.7672), (-2.156, 0.9864, 0.8998), (-2.156, 0.0, 1.337), (0.2254, 0.0, 1.337), (0.7596, 0.0, 1.261), (0.1736, 0.9864, 1.263), (-0.1103, 0.9864, 1.263), (-2.156, 0.9864, 1.263), (-2.947, 0.0, 1.261), (-2.319, 0.9864, 1.263), (-1.914, 0.4213, 1.305), (-1.755, 0.4213, 1.305), (-1.755, 0.5651, 1.295), (-1.914, 0.5651, 1.295), (-1.914, 0.4213, 1.746), (-1.755, 0.4213, 1.746), (-1.755, 0.5651, 1.735), (-1.914, 0.5651, 1.735), (-4.973, 2.98e-09, 0.02388)], [], [(73, 74, 6, 7), (1, 0, 8, 9), (69, 138, 187, 76), (7, 2, 14, 15), (74, 69, 4, 6), (103, 68, 1, 92), (71, 72, 2, 3), (121, 73, 7, 104), (67, 71, 3, 5), (68, 137, 203, 83), (6, 3, 2, 7), (94, 9, 17, 96), (11, 13, 21, 19), (6, 4, 12, 13), (5, 3, 11, 10), (104, 7, 15, 111), (3, 6, 13, 11), (92, 1, 9, 94), (4, 5, 10, 12), (21, 20, 28, 29), (112, 23, 31, 113), (12, 10, 18, 20), (9, 8, 16, 17), (15, 14, 22, 23), (111, 15, 23, 112), (13, 12, 20, 21), (10, 11, 19, 18), (31, 30, 38, 39), (25, 24, 32, 33), (18, 19, 27, 26), (19, 21, 29, 27), (96, 17, 25, 98), (20, 18, 26, 28), (17, 16, 24, 25), (23, 22, 30, 31), (36, 34, 35, 37), (101, 100, 33, 32), (113, 31, 39, 114), (29, 28, 36, 37), (26, 27, 35, 34), (27, 29, 37, 35), (98, 25, 33, 100), (26, 34, 42, 40), (41, 40, 42, 43), (34, 36, 43, 42), (36, 28, 41, 43), (40, 41, 47, 46), (45, 44, 46, 47), (41, 28, 45, 47), (26, 40, 46, 44), (28, 26, 44, 45), (48, 49, 51, 50), (67, 5, 48, 75), (5, 4, 49, 48), (50, 51, 53, 52), (76, 187, 191, 77), (75, 48, 50, 70), (79, 195, 199, 81), (70, 50, 52, 78), (77, 191, 195, 79), (81, 80, 54, 55), (78, 52, 54, 80), (52, 53, 55, 54), (56, 57, 59, 58), (66, 0, 56, 82), (0, 1, 57, 56), (86, 207, 211, 88), (83, 203, 207, 86), (82, 56, 58, 85), (88, 211, 215, 89), (85, 58, 60, 84), (58, 59, 61, 60), (62, 63, 65, 64), (60, 61, 63, 62), (84, 60, 62, 87), (64, 65, 300), (89, 215, 219, 91), (87, 62, 64, 90), (212, 87, 90, 216), (63, 89, 91, 65), (217, 244, 300), (208, 84, 87, 212), (204, 85, 84, 208), (61, 88, 89, 63), (200, 82, 85, 204), (57, 83, 86, 59), (59, 86, 88, 61), (136, 66, 82, 200), (192, 78, 80, 196), (199, 196, 80, 81), (51, 77, 79, 53), (188, 70, 78, 192), (53, 79, 81, 55), (184, 75, 70, 188), (49, 76, 77, 51), (139, 67, 75, 184), (1, 68, 83, 57), (139, 141, 71, 67), (276, 143, 73, 121), (115, 72, 106, 122), (246, 137, 68, 103), (142, 138, 69, 74), (4, 69, 76, 49), (143, 142, 74, 73), (72, 71, 105, 106), (136, 249, 102, 66), (119, 98, 100, 120), (24, 99, 101, 32), (114, 120, 100, 101), (118, 96, 98, 119), (8, 95, 97, 16), (16, 97, 99, 24), (116, 92, 94, 117), (0, 93, 95, 8), (117, 94, 96, 118), (66, 102, 93, 0), (115, 103, 92, 116), (106, 105, 108, 109), (260, 107, 110, 140), (246, 103, 107, 260), (71, 141, 262, 105), (110, 123, 126, 127), (109, 108, 124, 125), (105, 262, 266, 108), (122, 106, 109, 123), (107, 122, 123, 110), (140, 110, 127, 290), (72, 115, 116, 2), (14, 117, 118, 22), (2, 116, 117, 14), (22, 118, 119, 30), (39, 38, 120, 114), (30, 119, 120, 38), (103, 115, 122, 107), (249, 276, 121, 102), (99, 113, 114, 101), (95, 111, 112, 97), (97, 112, 113, 99), (93, 104, 111, 95), (102, 121, 104, 93), (286, 285, 125, 124), (284, 290, 127, 126), (285, 284, 126, 125), (108, 266, 286, 124), (123, 109, 125, 126), (227, 135, 134, 228), (129, 145, 144, 128), (223, 230, 187, 138), (135, 151, 150, 130), (228, 134, 132, 223), (259, 247, 129, 222), (225, 131, 130, 226), (281, 261, 135, 227), (221, 133, 131, 225), (222, 237, 203, 137), (134, 135, 130, 131), (250, 252, 153, 145), (147, 155, 157, 149), (134, 149, 148, 132), (133, 146, 147, 131), (261, 270, 151, 135), (131, 147, 149, 134), (247, 250, 145, 129), (132, 148, 146, 133), (157, 165, 164, 156), (271, 272, 167, 159), (148, 156, 154, 146), (145, 153, 152, 144), (151, 159, 158, 150), (270, 271, 159, 151), (149, 157, 156, 148), (146, 154, 155, 147), (167, 175, 174, 166), (161, 169, 168, 160), (154, 162, 163, 155), (155, 163, 165, 157), (252, 254, 161, 153), (156, 164, 162, 154), (153, 161, 160, 152), (159, 167, 166, 158), (172, 173, 171, 170), (257, 168, 169, 256), (272, 273, 175, 167), (165, 173, 172, 164), (162, 170, 171, 163), (163, 171, 173, 165), (254, 256, 169, 161), (162, 176, 178, 170), (177, 179, 178, 176), (170, 178, 179, 172), (172, 179, 177, 164), (176, 182, 183, 177), (181, 183, 182, 180), (177, 183, 181, 164), (162, 180, 182, 176), (164, 181, 180, 162), (185, 189, 190, 186), (221, 229, 185, 133), (133, 185, 186, 132), (189, 193, 194, 190), (230, 231, 191, 187), (229, 224, 189, 185), (233, 235, 199, 195), (224, 232, 193, 189), (231, 233, 195, 191), (235, 198, 197, 234), (232, 234, 197, 193), (193, 197, 198, 194), (201, 205, 206, 202), (220, 236, 201, 128), (128, 201, 202, 129), (240, 242, 211, 207), (237, 240, 207, 203), (236, 239, 205, 201), (242, 243, 215, 211), (239, 238, 209, 205), (205, 209, 210, 206), (213, 217, 218, 214), (209, 213, 214, 210), (238, 241, 213, 209), (90, 64, 300), (243, 245, 219, 215), (241, 244, 217, 213), (212, 216, 244, 241), (214, 218, 245, 243), (245, 218, 300), (208, 212, 241, 238), (204, 208, 238, 239), (210, 214, 243, 242), (200, 204, 239, 236), (202, 206, 240, 237), (206, 210, 242, 240), (136, 200, 236, 220), (192, 196, 234, 232), (199, 235, 234, 196), (190, 194, 233, 231), (188, 192, 232, 224), (194, 198, 235, 233), (184, 188, 224, 229), (186, 190, 231, 230), (139, 184, 229, 221), (129, 202, 237, 222), (139, 221, 225, 141), (276, 281, 227, 143), (274, 282, 264, 226), (246, 259, 222, 137), (142, 228, 223, 138), (132, 186, 230, 223), (143, 227, 228, 142), (226, 264, 263, 225), (136, 220, 258, 249), (279, 280, 256, 254), (160, 168, 257, 255), (273, 257, 256, 280), (278, 279, 254, 252), (144, 152, 253, 251), (152, 160, 255, 253), (275, 277, 250, 247), (128, 144, 251, 248), (277, 278, 252, 250), (220, 128, 248, 258), (274, 275, 247, 259), (264, 268, 267, 263), (260, 140, 269, 265), (246, 260, 265, 259), (225, 263, 262, 141), (269, 291, 289, 283), (268, 288, 287, 267), (263, 267, 266, 262), (282, 283, 268, 264), (265, 269, 283, 282), (140, 290, 291, 269), (226, 130, 275, 274), (150, 158, 278, 277), (130, 150, 277, 275), (158, 166, 279, 278), (175, 273, 280, 174), (166, 174, 280, 279), (259, 265, 282, 274), (249, 258, 281, 276), (255, 257, 273, 272), (251, 253, 271, 270), (253, 255, 272, 271), (248, 251, 270, 261), (258, 248, 261, 281), (286, 287, 288, 285), (284, 289, 291, 290), (288, 289, 295, 294), (267, 287, 286, 266), (283, 289, 288, 268), (294, 295, 299, 298), (285, 288, 294, 293), (284, 285, 293, 292), (289, 284, 292, 295), (297, 298, 299, 296), (292, 293, 297, 296), (295, 292, 296, 299), (293, 294, 298, 297), (216, 90, 300), (218, 217, 300), (91, 219, 300), (244, 216, 300), (65, 91, 300), (219, 245, 300)])
_uv = me_cube_002.uv_layers.new(name='UVMap')
_uv.uv.foreach_set('vector', [0.2083, 0.709, 0.2917, 0.709, 0.2917, 0.75, 0.2083, 0.75, 0.625, 0.0, 0.375, 0.0, 0.375, 0.0, 0.625, 0.0, 0.375, 0.709, 0.375, 0.625, 0.375, 0.625, 0.375, 0.709, 0.375, 0.9167, 0.625, 0.9167, 0.625, 0.9167, 0.375, 0.9167, 0.2917, 0.709, 0.375, 0.709, 0.375, 0.75, 0.2917, 0.75, 0.8478, 0.709, 0.875, 0.709, 0.875, 0.75, 0.8478, 0.75, 0.7083, 0.709, 0.7917, 0.709, 0.7917, 0.75, 0.7083, 0.75, 0.1616, 0.709, 0.2083, 0.709, 0.2083, 0.75, 0.1616, 0.75, 0.625, 0.709, 0.7083, 0.709, 0.7083, 0.75, 0.625, 0.75, 0.875, 0.709, 0.875, 0.625, 0.875, 0.625, 0.875, 0.709, 0.375, 0.8333, 0.625, 0.8333, 0.625, 0.9167, 0.375, 0.9167, 0.8478, 0.75, 0.875, 0.75, 0.875, 0.75, 0.8478, 0.75, 0.625, 0.8333, 0.375, 0.8333, 0.375, 0.8333, 0.625, 0.8333, 0.2917, 0.75, 0.375, 0.75, 0.375, 0.75, 0.2917, 0.75, 0.625, 0.75, 0.7083, 0.75, 0.7083, 0.75, 0.625, 0.75, 0.1616, 0.75, 0.2083, 0.75, 0.2083, 0.75, 0.1616, 0.75, 0.625, 0.8333, 0.375, 0.8333, 0.375, 0.8333, 0.625, 0.8333, 0.8478, 0.75, 0.875, 0.75, 0.875, 0.75, 0.8478, 0.75, 0.375, 0.75, 0.625, 0.75, 0.625, 0.75, 0.375, 0.75, 0.2917, 0.75, 0.375, 0.75, 0.375, 0.75, 0.2917, 0.75, 0.1616, 0.75, 0.2083, 0.75, 0.2083, 0.75, 0.1616, 0.75, 0.375, 0.75, 0.625, 0.75, 0.625, 0.75, 0.375, 0.75, 0.625, 0.0, 0.375, 0.0, 0.375, 0.0, 0.625, 0.0, 0.375, 0.9167, 0.625, 0.9167, 0.625, 0.9167, 0.375, 0.9167, 0.1616, 0.75, 0.2083, 0.75, 0.2083, 0.75, 0.1616, 0.75, 0.2917, 0.75, 0.375, 0.75, 0.375, 0.75, 0.2917, 0.75, 0.625, 0.75, 0.7083, 0.75, 0.7083, 0.75, 0.625, 0.75, 0.375, 0.9167, 0.625, 0.9167, 0.625, 0.9167, 0.375, 0.9167, 0.625, 0.0, 0.375, 0.0, 0.375, 0.0, 0.625, 0.0, 0.625, 0.75, 0.7083, 0.75, 0.7083, 0.75, 0.625, 0.75, 0.625, 0.8333, 0.375, 0.8333, 0.375, 0.8333, 0.625, 0.8333, 0.8478, 0.75, 0.875, 0.75, 0.875, 0.75, 0.8478, 0.75, 0.375, 0.75, 0.625, 0.75, 0.625, 0.75, 0.375, 0.75, 0.625, 0.0, 0.375, 0.0, 0.375, 0.0, 0.625, 0.0, 0.375, 0.9167, 0.625, 0.9167, 0.625, 0.9167, 0.375, 0.9167, 0.375, 0.75, 0.625, 0.75, 0.625, 0.8333, 0.375, 0.8333, 0.375, 0.9728, 0.625, 0.9728, 0.625, 1.0, 0.375, 1.0, 0.1616, 0.75, 0.2083, 0.75, 0.2083, 0.75, 0.1616, 0.75, 0.2917, 0.75, 0.375, 0.75, 0.375, 0.75, 0.2917, 0.75, 0.625, 0.75, 0.7083, 0.75, 0.7083, 0.75, 0.625, 0.75, 0.625, 0.8333, 0.375, 0.8333, 0.375, 0.8333, 0.625, 0.8333, 0.8478, 0.75, 0.875, 0.75, 0.875, 0.75, 0.8478, 0.75, 0.625, 0.75, 0.625, 0.75, 0.625, 0.75, 0.625, 0.75, 0.375, 0.75, 0.625, 0.75, 0.625, 0.75, 0.375, 0.75, 0.625, 0.75, 0.375, 0.75, 0.375, 0.75, 0.625, 0.75, 0.375, 0.75, 0.375, 0.75, 0.375, 0.75, 0.375, 0.75, 0.625, 0.75, 0.375, 0.75, 0.375, 0.75, 0.625, 0.75, 0.375, 0.75, 0.625, 0.75, 0.625, 0.75, 0.375, 0.75, 0.375, 0.75, 0.375, 0.75, 0.375, 0.75, 0.375, 0.75, 0.625, 0.75, 0.625, 0.75, 0.625, 0.75, 0.625, 0.75, 0.375, 0.75, 0.625, 0.75, 0.625, 0.75, 0.375, 0.75, 0.625, 0.75, 0.375, 0.75, 0.375, 0.75, 0.625, 0.75, 0.625, 0.709, 0.625, 0.75, 0.625, 0.75, 0.625, 0.709, 0.625, 0.75, 0.375, 0.75, 0.375, 0.75, 0.625, 0.75, 0.625, 0.75, 0.375, 0.75, 0.375, 0.75, 0.625, 0.75, 0.375, 0.709, 0.375, 0.625, 0.375, 0.625, 0.375, 0.709, 0.625, 0.709, 0.625, 0.75, 0.625, 0.75, 0.625, 0.709, 0.375, 0.709, 0.375, 0.625, 0.375, 0.625, 0.375, 0.709, 0.625, 0.709, 0.625, 0.75, 0.625, 0.75, 0.625, 0.709, 0.375, 0.709, 0.375, 0.625, 0.375, 0.625, 0.375, 0.709, 0.375, 0.709, 0.625, 0.709, 0.625, 0.75, 0.375, 0.75, 0.625, 0.709, 0.625, 0.75, 0.625, 0.75, 0.625, 0.709, 0.625, 0.75, 0.375, 0.75, 0.375, 0.75, 0.625, 0.75, 0.375, 0.0, 0.625, 0.0, 0.625, 0.0, 0.375, 0.0, 0.125, 0.709, 0.125, 0.75, 0.125, 0.75, 0.125, 0.709, 0.375, 0.0, 0.625, 0.0, 0.625, 0.0, 0.375, 0.0, 0.875, 0.709, 0.875, 0.625, 0.875, 0.625, 0.875, 0.709, 0.875, 0.709, 0.875, 0.625, 0.875, 0.625, 0.875, 0.709, 0.125, 0.709, 0.125, 0.75, 0.125, 0.75, 0.125, 0.709, 0.875, 0.709, 0.875, 0.625, 0.875, 0.625, 0.875, 0.709, 0.125, 0.709, 0.125, 0.75, 0.125, 0.75, 0.125, 0.709, 0.375, 0.0, 0.625, 0.0, 0.625, 0.0, 0.375, 0.0, 0.375, 0.0, 0.625, 0.0, 0.625, 0.0, 0.375, 0.0, 0.375, 0.0, 0.625, 0.0, 0.625, 0.0, 0.375, 0.0, 0.125, 0.709, 0.125, 0.75, 0.125, 0.75, 0.125, 0.709, 0.375, 0.0, 0.625, 0.0, 0.375, 0.0, 0.875, 0.709, 0.875, 0.625, 0.875, 0.625, 0.875, 0.709, 0.125, 0.709, 0.125, 0.75, 0.125, 0.75, 0.125, 0.709, 0.125, 0.625, 0.125, 0.709, 0.125, 0.709, 0.125, 0.625, 0.875, 0.75, 0.875, 0.709, 0.875, 0.709, 0.875, 0.75, 0.125, 0.75, 0.125, 0.709, 0.125, 0.75, 0.125, 0.625, 0.125, 0.709, 0.125, 0.709, 0.125, 0.625, 0.125, 0.625, 0.125, 0.709, 0.125, 0.709, 0.125, 0.625, 0.875, 0.75, 0.875, 0.709, 0.875, 0.709, 0.875, 0.75, 0.125, 0.625, 0.125, 0.709, 0.125, 0.709, 0.125, 0.625, 0.875, 0.75, 0.875, 0.709, 0.875, 0.709, 0.875, 0.75, 0.875, 0.75, 0.875, 0.709, 0.875, 0.709, 0.875, 0.75, 0.125, 0.625, 0.125, 0.709, 0.125, 0.709, 0.125, 0.625, 0.625, 0.625, 0.625, 0.709, 0.625, 0.709, 0.625, 0.625, 0.375, 0.625, 0.625, 0.625, 0.625, 0.709, 0.375, 0.709, 0.375, 0.75, 0.375, 0.709, 0.375, 0.709, 0.375, 0.75, 0.625, 0.625, 0.625, 0.709, 0.625, 0.709, 0.625, 0.625, 0.375, 0.75, 0.375, 0.709, 0.375, 0.709, 0.375, 0.75, 0.625, 0.625, 0.625, 0.709, 0.625, 0.709, 0.625, 0.625, 0.375, 0.75, 0.375, 0.709, 0.375, 0.709, 0.375, 0.75, 0.625, 0.625, 0.625, 0.709, 0.625, 0.709, 0.625, 0.625, 0.875, 0.75, 0.875, 0.709, 0.875, 0.709, 0.875, 0.75, 0.625, 0.625, 0.7083, 0.625, 0.7083, 0.709, 0.625, 0.709, 0.1616, 0.625, 0.2083, 0.625, 0.2083, 0.709, 0.1616, 0.709, 0.8384, 0.709, 0.7917, 0.709, 0.7917, 0.709, 0.8384, 0.709, 0.8478, 0.625, 0.875, 0.625, 0.875, 0.709, 0.8478, 0.709, 0.2917, 0.625, 0.375, 0.625, 0.375, 0.709, 0.2917, 0.709, 0.375, 0.75, 0.375, 0.709, 0.375, 0.709, 0.375, 0.75, 0.2083, 0.625, 0.2917, 0.625, 0.2917, 0.709, 0.2083, 0.709, 0.7917, 0.709, 0.7083, 0.709, 0.7083, 0.709, 0.7917, 0.709, 0.125, 0.625, 0.1522, 0.625, 0.1522, 0.709, 0.125, 0.709, 0.8384, 0.75, 0.8478, 0.75, 0.8478, 0.75, 0.8384, 0.75, 0.125, 0.75, 0.1522, 0.75, 0.1522, 0.75, 0.125, 0.75, 0.375, 0.9634, 0.625, 0.9634, 0.625, 0.9728, 0.375, 0.9728, 0.8384, 0.75, 0.8478, 0.75, 0.8478, 0.75, 0.8384, 0.75, 0.125, 0.75, 0.1522, 0.75, 0.1522, 0.75, 0.125, 0.75, 0.125, 0.75, 0.1522, 0.75, 0.1522, 0.75, 0.125, 0.75, 0.8384, 0.75, 0.8478, 0.75, 0.8478, 0.75, 0.8384, 0.75, 0.125, 0.75, 0.1522, 0.75, 0.1522, 0.75, 0.125, 0.75, 0.8384, 0.75, 0.8478, 0.75, 0.8478, 0.75, 0.8384, 0.75, 0.125, 0.709, 0.1522, 0.709, 0.1522, 0.75, 0.125, 0.75, 0.8384, 0.709, 0.8478, 0.709, 0.8478, 0.75, 0.8384, 0.75, 0.7917, 0.709, 0.7083, 0.709, 0.7083, 0.709, 0.7917, 0.709, 0.8478, 0.625, 0.8478, 0.709, 0.8478, 0.709, 0.8478, 0.625, 0.8478, 0.625, 0.8478, 0.709, 0.8478, 0.709, 0.8478, 0.625, 0.7083, 0.709, 0.7083, 0.625, 0.7083, 0.625, 0.7083, 0.709, 0.8478, 0.709, 0.8384, 0.709, 0.8384, 0.709, 0.8478, 0.709, 0.7917, 0.709, 0.7083, 0.709, 0.7083, 0.709, 0.7917, 0.709, 0.7083, 0.709, 0.7083, 0.625, 0.7083, 0.625, 0.7083, 0.709, 0.8384, 0.709, 0.7917, 0.709, 0.7917, 0.709, 0.8384, 0.709, 0.8478, 0.709, 0.8384, 0.709, 0.8384, 0.709, 0.8478, 0.709, 0.8478, 0.625, 0.8478, 0.709, 0.8478, 0.709, 0.8478, 0.625, 0.7917, 0.709, 0.8384, 0.709, 0.8384, 0.75, 0.7917, 0.75, 0.7917, 0.75, 0.8384, 0.75, 0.8384, 0.75, 0.7917, 0.75, 0.7917, 0.75, 0.8384, 0.75, 0.8384, 0.75, 0.7917, 0.75, 0.7917, 0.75, 0.8384, 0.75, 0.8384, 0.75, 0.7917, 0.75, 0.375, 0.9167, 0.625, 0.9167, 0.625, 0.9634, 0.375, 0.9634, 0.7917, 0.75, 0.8384, 0.75, 0.8384, 0.75, 0.7917, 0.75, 0.8478, 0.709, 0.8384, 0.709, 0.8384, 0.709, 0.8478, 0.709, 0.1522, 0.625, 0.1616, 0.625, 0.1616, 0.709, 0.1522, 0.709, 0.1522, 0.75, 0.1616, 0.75, 0.1616, 0.75, 0.1522, 0.75, 0.1522, 0.75, 0.1616, 0.75, 0.1616, 0.75, 0.1522, 0.75, 0.1522, 0.75, 0.1616, 0.75, 0.1616, 0.75, 0.1522, 0.75, 0.1522, 0.75, 0.1616, 0.75, 0.1616, 0.75, 0.1522, 0.75, 0.1522, 0.709, 0.1616, 0.709, 0.1616, 0.75, 0.1522, 0.75, 0.7083, 0.625, 0.7917, 0.625, 0.7917, 0.709, 0.7083, 0.709, 0.8384, 0.625, 0.8478, 0.625, 0.8478, 0.709, 0.8384, 0.709, 0.7917, 0.625, 0.8384, 0.625, 0.8384, 0.709, 0.7917, 0.709, 0.7083, 0.709, 0.7083, 0.625, 0.7083, 0.625, 0.7083, 0.709, 0.8384, 0.709, 0.7917, 0.709, 0.7917, 0.709, 0.8384, 0.709, 0.2083, 0.709, 0.2083, 0.75, 0.2917, 0.75, 0.2917, 0.709, 0.625, 0.0, 0.625, 0.0, 0.375, 0.0, 0.375, 0.0, 0.375, 0.709, 0.375, 0.709, 0.375, 0.625, 0.375, 0.625, 0.375, 0.9167, 0.375, 0.9167, 0.625, 0.9167, 0.625, 0.9167, 0.2917, 0.709, 0.2917, 0.75, 0.375, 0.75, 0.375, 0.709, 0.8478, 0.709, 0.8478, 0.75, 0.875, 0.75, 0.875, 0.709, 0.7083, 0.709, 0.7083, 0.75, 0.7917, 0.75, 0.7917, 0.709, 0.1616, 0.709, 0.1616, 0.75, 0.2083, 0.75, 0.2083, 0.709, 0.625, 0.709, 0.625, 0.75, 0.7083, 0.75, 0.7083, 0.709, 0.875, 0.709, 0.875, 0.709, 0.875, 0.625, 0.875, 0.625, 0.375, 0.8333, 0.375, 0.9167, 0.625, 0.9167, 0.625, 0.8333, 0.8478, 0.75, 0.8478, 0.75, 0.875, 0.75, 0.875, 0.75, 0.625, 0.8333, 0.625, 0.8333, 0.375, 0.8333, 0.375, 0.8333, 0.2917, 0.75, 0.2917, 0.75, 0.375, 0.75, 0.375, 0.75, 0.625, 0.75, 0.625, 0.75, 0.7083, 0.75, 0.7083, 0.75, 0.1616, 0.75, 0.1616, 0.75, 0.2083, 0.75, 0.2083, 0.75, 0.625, 0.8333, 0.625, 0.8333, 0.375, 0.8333, 0.375, 0.8333, 0.8478, 0.75, 0.8478, 0.75, 0.875, 0.75, 0.875, 0.75, 0.375, 0.75, 0.375, 0.75, 0.625, 0.75, 0.625, 0.75, 0.2917, 0.75, 0.2917, 0.75, 0.375, 0.75, 0.375, 0.75, 0.1616, 0.75, 0.1616, 0.75, 0.2083, 0.75, 0.2083, 0.75, 0.375, 0.75, 0.375, 0.75, 0.625, 0.75, 0.625, 0.75, 0.625, 0.0, 0.625, 0.0, 0.375, 0.0, 0.375, 0.0, 0.375, 0.9167, 0.375, 0.9167, 0.625, 0.9167, 0.625, 0.9167, 0.1616, 0.75, 0.1616, 0.75, 0.2083, 0.75, 0.2083, 0.75, 0.2917, 0.75, 0.2917, 0.75, 0.375, 0.75, 0.375, 0.75, 0.625, 0.75, 0.625, 0.75, 0.7083, 0.75, 0.7083, 0.75, 0.375, 0.9167, 0.375, 0.9167, 0.625, 0.9167, 0.625, 0.9167, 0.625, 0.0, 0.625, 0.0, 0.375, 0.0, 0.375, 0.0, 0.625, 0.75, 0.625, 0.75, 0.7083, 0.75, 0.7083, 0.75, 0.625, 0.8333, 0.625, 0.8333, 0.375, 0.8333, 0.375, 0.8333, 0.8478, 0.75, 0.8478, 0.75, 0.875, 0.75, 0.875, 0.75, 0.375, 0.75, 0.375, 0.75, 0.625, 0.75, 0.625, 0.75, 0.625, 0.0, 0.625, 0.0, 0.375, 0.0, 0.375, 0.0, 0.375, 0.9167, 0.375, 0.9167, 0.625, 0.9167, 0.625, 0.9167, 0.375, 0.75, 0.375, 0.8333, 0.625, 0.8333, 0.625, 0.75, 0.375, 0.9728, 0.375, 1.0, 0.625, 1.0, 0.625, 0.9728, 0.1616, 0.75, 0.1616, 0.75, 0.2083, 0.75, 0.2083, 0.75, 0.2917, 0.75, 0.2917, 0.75, 0.375, 0.75, 0.375, 0.75, 0.625, 0.75, 0.625, 0.75, 0.7083, 0.75, 0.7083, 0.75, 0.625, 0.8333, 0.625, 0.8333, 0.375, 0.8333, 0.375, 0.8333, 0.8478, 0.75, 0.8478, 0.75, 0.875, 0.75, 0.875, 0.75, 0.625, 0.75, 0.625, 0.75, 0.625, 0.75, 0.625, 0.75, 0.375, 0.75, 0.375, 0.75, 0.625, 0.75, 0.625, 0.75, 0.625, 0.75, 0.625, 0.75, 0.375, 0.75, 0.375, 0.75, 0.375, 0.75, 0.375, 0.75, 0.375, 0.75, 0.375, 0.75, 0.625, 0.75, 0.625, 0.75, 0.375, 0.75, 0.375, 0.75, 0.375, 0.75, 0.375, 0.75, 0.625, 0.75, 0.625, 0.75, 0.375, 0.75, 0.375, 0.75, 0.375, 0.75, 0.375, 0.75, 0.625, 0.75, 0.625, 0.75, 0.625, 0.75, 0.625, 0.75, 0.375, 0.75, 0.375, 0.75, 0.625, 0.75, 0.625, 0.75, 0.625, 0.75, 0.625, 0.75, 0.375, 0.75, 0.375, 0.75, 0.625, 0.709, 0.625, 0.709, 0.625, 0.75, 0.625, 0.75, 0.625, 0.75, 0.625, 0.75, 0.375, 0.75, 0.375, 0.75, 0.625, 0.75, 0.625, 0.75, 0.375, 0.75, 0.375, 0.75, 0.375, 0.709, 0.375, 0.709, 0.375, 0.625, 0.375, 0.625, 0.625, 0.709, 0.625, 0.709, 0.625, 0.75, 0.625, 0.75, 0.375, 0.709, 0.375, 0.709, 0.375, 0.625, 0.375, 0.625, 0.625, 0.709, 0.625, 0.709, 0.625, 0.75, 0.625, 0.75, 0.375, 0.709, 0.375, 0.709, 0.375, 0.625, 0.375, 0.625, 0.375, 0.709, 0.375, 0.75, 0.625, 0.75, 0.625, 0.709, 0.625, 0.709, 0.625, 0.709, 0.625, 0.75, 0.625, 0.75, 0.625, 0.75, 0.625, 0.75, 0.375, 0.75, 0.375, 0.75, 0.375, 0.0, 0.375, 0.0, 0.625, 0.0, 0.625, 0.0, 0.125, 0.709, 0.125, 0.709, 0.125, 0.75, 0.125, 0.75, 0.375, 0.0, 0.375, 0.0, 0.625, 0.0, 0.625, 0.0, 0.875, 0.709, 0.875, 0.709, 0.875, 0.625, 0.875, 0.625, 0.875, 0.709, 0.875, 0.709, 0.875, 0.625, 0.875, 0.625, 0.125, 0.709, 0.125, 0.709, 0.125, 0.75, 0.125, 0.75, 0.875, 0.709, 0.875, 0.709, 0.875, 0.625, 0.875, 0.625, 0.125, 0.709, 0.125, 0.709, 0.125, 0.75, 0.125, 0.75, 0.375, 0.0, 0.375, 0.0, 0.625, 0.0, 0.625, 0.0, 0.375, 0.0, 0.375, 0.0, 0.625, 0.0, 0.625, 0.0, 0.375, 0.0, 0.375, 0.0, 0.625, 0.0, 0.625, 0.0, 0.125, 0.709, 0.125, 0.709, 0.125, 0.75, 0.125, 0.75, 0.125, 0.709, 0.125, 0.75, 0.125, 0.709, 0.875, 0.709, 0.875, 0.709, 0.875, 0.625, 0.875, 0.625, 0.125, 0.709, 0.125, 0.709, 0.125, 0.75, 0.125, 0.75, 0.125, 0.625, 0.125, 0.625, 0.125, 0.709, 0.125, 0.709, 0.875, 0.75, 0.875, 0.75, 0.875, 0.709, 0.875, 0.709, 0.875, 0.709, 0.875, 0.75, 0.875, 0.709, 0.125, 0.625, 0.125, 0.625, 0.125, 0.709, 0.125, 0.709, 0.125, 0.625, 0.125, 0.625, 0.125, 0.709, 0.125, 0.709, 0.875, 0.75, 0.875, 0.75, 0.875, 0.709, 0.875, 0.709, 0.125, 0.625, 0.125, 0.625, 0.125, 0.709, 0.125, 0.709, 0.875, 0.75, 0.875, 0.75, 0.875, 0.709, 0.875, 0.709, 0.875, 0.75, 0.875, 0.75, 0.875, 0.709, 0.875, 0.709, 0.125, 0.625, 0.125, 0.625, 0.125, 0.709, 0.125, 0.709, 0.625, 0.625, 0.625, 0.625, 0.625, 0.709, 0.625, 0.709, 0.375, 0.625, 0.375, 0.709, 0.625, 0.709, 0.625, 0.625, 0.375, 0.75, 0.375, 0.75, 0.375, 0.709, 0.375, 0.709, 0.625, 0.625, 0.625, 0.625, 0.625, 0.709, 0.625, 0.709, 0.375, 0.75, 0.375, 0.75, 0.375, 0.709, 0.375, 0.709, 0.625, 0.625, 0.625, 0.625, 0.625, 0.709, 0.625, 0.709, 0.375, 0.75, 0.375, 0.75, 0.375, 0.709, 0.375, 0.709, 0.625, 0.625, 0.625, 0.625, 0.625, 0.709, 0.625, 0.709, 0.875, 0.75, 0.875, 0.75, 0.875, 0.709, 0.875, 0.709, 0.625, 0.625, 0.625, 0.709, 0.7083, 0.709, 0.7083, 0.625, 0.1616, 0.625, 0.1616, 0.709, 0.2083, 0.709, 0.2083, 0.625, 0.8384, 0.709, 0.8384, 0.709, 0.7917, 0.709, 0.7917, 0.709, 0.8478, 0.625, 0.8478, 0.709, 0.875, 0.709, 0.875, 0.625, 0.2917, 0.625, 0.2917, 0.709, 0.375, 0.709, 0.375, 0.625, 0.375, 0.75, 0.375, 0.75, 0.375, 0.709, 0.375, 0.709, 0.2083, 0.625, 0.2083, 0.709, 0.2917, 0.709, 0.2917, 0.625, 0.7917, 0.709, 0.7917, 0.709, 0.7083, 0.709, 0.7083, 0.709, 0.125, 0.625, 0.125, 0.709, 0.1522, 0.709, 0.1522, 0.625, 0.8384, 0.75, 0.8384, 0.75, 0.8478, 0.75, 0.8478, 0.75, 0.125, 0.75, 0.125, 0.75, 0.1522, 0.75, 0.1522, 0.75, 0.375, 0.9634, 0.375, 0.9728, 0.625, 0.9728, 0.625, 0.9634, 0.8384, 0.75, 0.8384, 0.75, 0.8478, 0.75, 0.8478, 0.75, 0.125, 0.75, 0.125, 0.75, 0.1522, 0.75, 0.1522, 0.75, 0.125, 0.75, 0.125, 0.75, 0.1522, 0.75, 0.1522, 0.75, 0.8384, 0.75, 0.8384, 0.75, 0.8478, 0.75, 0.8478, 0.75, 0.125, 0.75, 0.125, 0.75, 0.1522, 0.75, 0.1522, 0.75, 0.8384, 0.75, 0.8384, 0.75, 0.8478, 0.75, 0.8478, 0.75, 0.125, 0.709, 0.125, 0.75, 0.1522, 0.75, 0.1522, 0.709, 0.8384, 0.709, 0.8384, 0.75, 0.8478, 0.75, 0.8478, 0.709, 0.7917, 0.709, 0.7917, 0.709, 0.7083, 0.709, 0.7083, 0.709, 0.8478, 0.625, 0.8478, 0.625, 0.8478, 0.709, 0.8478, 0.709, 0.8478, 0.625, 0.8478, 0.625, 0.8478, 0.709, 0.8478, 0.709, 0.7083, 0.709, 0.7083, 0.709, 0.7083, 0.625, 0.7083, 0.625, 0.8478, 0.709, 0.8478, 0.709, 0.8384, 0.709, 0.8384, 0.709, 0.7917, 0.709, 0.7917, 0.709, 0.7083, 0.709, 0.7083, 0.709, 0.7083, 0.709, 0.7083, 0.709, 0.7083, 0.625, 0.7083, 0.625, 0.8384, 0.709, 0.8384, 0.709, 0.7917, 0.709, 0.7917, 0.709, 0.8478, 0.709, 0.8478, 0.709, 0.8384, 0.709, 0.8384, 0.709, 0.8478, 0.625, 0.8478, 0.625, 0.8478, 0.709, 0.8478, 0.709, 0.7917, 0.709, 0.7917, 0.75, 0.8384, 0.75, 0.8384, 0.709, 0.7917, 0.75, 0.7917, 0.75, 0.8384, 0.75, 0.8384, 0.75, 0.7917, 0.75, 0.7917, 0.75, 0.8384, 0.75, 0.8384, 0.75, 0.7917, 0.75, 0.7917, 0.75, 0.8384, 0.75, 0.8384, 0.75, 0.375, 0.9167, 0.375, 0.9634, 0.625, 0.9634, 0.625, 0.9167, 0.7917, 0.75, 0.7917, 0.75, 0.8384, 0.75, 0.8384, 0.75, 0.8478, 0.709, 0.8478, 0.709, 0.8384, 0.709, 0.8384, 0.709, 0.1522, 0.625, 0.1522, 0.709, 0.1616, 0.709, 0.1616, 0.625, 0.1522, 0.75, 0.1522, 0.75, 0.1616, 0.75, 0.1616, 0.75, 0.1522, 0.75, 0.1522, 0.75, 0.1616, 0.75, 0.1616, 0.75, 0.1522, 0.75, 0.1522, 0.75, 0.1616, 0.75, 0.1616, 0.75, 0.1522, 0.75, 0.1522, 0.75, 0.1616, 0.75, 0.1616, 0.75, 0.1522, 0.709, 0.1522, 0.75, 0.1616, 0.75, 0.1616, 0.709, 0.7083, 0.625, 0.7083, 0.709, 0.7917, 0.709, 0.7917, 0.625, 0.8384, 0.625, 0.8384, 0.709, 0.8478, 0.709, 0.8478, 0.625, 0.7917, 0.709, 0.8384, 0.709, 0.8384, 0.709, 0.7917, 0.709, 0.7083, 0.709, 0.7083, 0.709, 0.7083, 0.625, 0.7083, 0.625, 0.8384, 0.709, 0.8384, 0.709, 0.7917, 0.709, 0.7917, 0.709, 0.7917, 0.709, 0.8384, 0.709, 0.8384, 0.709, 0.7917, 0.709, 0.7917, 0.625, 0.7917, 0.709, 0.7917, 0.709, 0.7917, 0.625, 0.8384, 0.625, 0.7917, 0.625, 0.7917, 0.625, 0.8384, 0.625, 0.8384, 0.709, 0.8384, 0.625, 0.8384, 0.625, 0.8384, 0.709, 0.7917, 0.625, 0.7917, 0.709, 0.8384, 0.709, 0.8384, 0.625, 0.8384, 0.625, 0.7917, 0.625, 0.7917, 0.625, 0.8384, 0.625, 0.8384, 0.709, 0.8384, 0.625, 0.8384, 0.625, 0.8384, 0.709, 0.7917, 0.625, 0.7917, 0.709, 0.7917, 0.709, 0.7917, 0.625, 0.125, 0.625, 0.125, 0.709, 0.125, 0.625, 0.625, 0.0, 0.375, 0.0, 0.625, 0.0, 0.875, 0.709, 0.875, 0.625, 0.875, 0.709, 0.125, 0.709, 0.125, 0.625, 0.125, 0.709, 0.875, 0.75, 0.875, 0.709, 0.875, 0.75, 0.875, 0.625, 0.875, 0.709, 0.875, 0.625])
me_cube_002.use_remesh_fix_poles = True
me_cube_002.use_remesh_preserve_attributes = False
me_cube_002.use_mirror_vertex_groups = False
me_cube_002.update()
me_cube_003 = bpy.data.meshes.new('Cube.003')
me_cube_003.from_pydata([(2.53, -0.3894, -0.3436), (1.691, -0.3957, 0.2408), (-0.9867, -0.392, -0.2839), (-0.5463, -0.3916, -0.2839), (1.011, -0.3902, -0.2839), (1.011, -0.3981, 0.4972), (-0.5411, -0.1971, 0.1084), (0.7935, -0.3904, -0.2839), (0.7935, -0.3982, 0.4972), (1.564, 0.0, 0.2142), (-1.351, 0.0, 0.3074), (-0.01507, -0.3952, -0.02444), (-0.7989, -0.3918, -0.2839), (1.461, -0.3951, 0.2633), (0.5146, -0.2003, 0.3335), (0.5122, -0.3959, 0.1736), (0.5051, -0.3906, -0.2839), (-1.031, -0.3965, 0.3053), (0.7935, -0.3963, 0.2633), (2.577, -0.3925, -0.1904), (-1.353, -0.3951, 0.1402), (-0.5424, -0.3944, 0.1035), (1.011, -0.3962, 0.2633), (-1.351, -0.3966, 0.3043), (1.011, -0.3942, 0.02039), (-0.5437, -0.3935, -0.02954), (0.7935, -0.3943, 0.01499), (1.911, -0.3941, 0.1379), (1.461, 0.0, 0.3622), (-1.033, -0.3949, 0.1399), (1.197, 0.0, -0.04235), (0.5098, -0.3941, 0.01377), (-0.01324, -0.1982, -0.0192), (1.461, -0.3934, 0.01675), (-0.02057, -0.3911, -0.2839), (1.461, -0.3969, 0.3622), (1.461, -0.3898, -0.2839), (-0.01691, -0.3938, -0.1583), (1.691, -0.1958, -0.007245), (1.563, 0.0, 0.2408), (-0.987, 0.0, -0.2839), (-0.5414, 0.0, 0.2397), (1.011, 0.0, 0.4972), (1.011, 0.0, -0.1097), (-0.5466, 0.0, -0.2839), (0.7935, 0.0, -0.2839), (0.7935, 0.0, 0.4972), (-0.7992, 0.0, -0.2839), (0.5142, 0.0, 0.3366), (0.5048, 0.0, -0.2839), (-1.354, 0.0, 0.1433), (1.911, -0.1958, 0.007061), (-0.01359, 0.0, 0.1121), (-0.02092, 0.0, -0.2839), (-1.349, -0.3974, 0.4915), (-1.077, -0.2506, 0.4915), (-1.227, -0.3973, 0.4915), (-1.35, 0.0, 0.4915), (-1.075, 0.0, 0.4915), (1.691, -0.3897, -0.2921), (1.427, 0.0, -0.04251), (1.691, -0.3946, 0.1441), (1.691, -0.3931, 0.0178), (1.911, -0.3896, -0.2924), (1.691, -0.1968, 0.137), (1.911, -0.3928, 0.01882), (0.6843, -0.044, 0.4337), (0.6237, -0.04379, 0.3981), (0.6843, 0.0, 0.4337), (0.6236, 0.0, 0.3988), (0.6395, -0.04413, 0.5108), (0.5789, -0.04392, 0.4752), (0.6395, 0.0, 0.5108), (0.5788, 0.0, 0.4758), (0.6053, -0.04423, 0.5696), (0.5447, -0.04401, 0.534), (0.6053, 0.0, 0.5696), (0.5446, 0.0, 0.5347), (0.639, -0.3379, 0.51), (0.5784, -0.3377, 0.4744), (0.6048, -0.338, 0.5689), (0.5441, -0.3378, 0.5333), (0.6392, -0.2477, 0.5102), (0.5785, -0.2475, 0.4746), (0.605, -0.2478, 0.5691), (0.5443, -0.2476, 0.5335), (0.2359, -0.3365, 0.2754), (0.2017, -0.3366, 0.3343), (0.2361, -0.2463, 0.2757), (0.2019, -0.2464, 0.3346), (0.1671, -0.3362, 0.2354), (0.1329, -0.3363, 0.2943), (0.1673, -0.246, 0.2357), (0.1331, -0.2461, 0.2946), (0.1039, -0.3368, 0.5026), (0.1041, -0.2466, 0.5029), (0.0351, -0.3366, 0.4626), (0.03527, -0.2464, 0.4629), (1.691, -0.1978, 0.2408), (-0.9868, -0.196, -0.2839), (-1.351, -0.204, 0.3059), (1.911, -0.197, 0.1379), (1.461, -0.1984, 0.3622), (1.461, -0.1949, -0.2839), (2.578, -0.1963, -0.1889), (2.53, -0.1947, -0.3436), (-0.5412, -0.1473, 0.2381), (1.011, -0.1991, 0.4972), (1.011, -0.1951, -0.2839), (-0.5464, -0.1958, -0.2839), (0.7935, -0.1952, -0.2839), (0.7935, -0.1991, 0.4972), (-1.227, -0.204, 0.4915), (-0.7991, -0.1959, -0.2839), (0.5144, -0.1484, 0.335), (0.5049, -0.1953, -0.2839), (-1.353, -0.204, 0.1417), (-0.01342, -0.1478, 0.1105), (-0.02075, -0.1956, -0.2839), (-1.349, -0.204, 0.4915), (-1.076, -0.2112, 0.4915), (1.691, -0.1948, -0.2921), (1.911, -0.1948, -0.2924), (0.6843, -0.022, 0.4337), (0.6236, -0.02189, 0.3985), (0.6395, -0.02207, 0.5108), (0.5789, -0.02196, 0.4755), (0.6053, -0.02211, 0.5696), (0.5447, -0.02201, 0.5344), (1.558, 0.0, 0.1747), (0.8824, -0.3903, -0.2839), (0.8824, -0.3982, 0.4972), (0.8824, -0.3962, 0.2633), (0.8824, -0.3942, 0.0172), (0.8824, 0.0, -0.2839), (0.8824, 0.0, 0.4972), (0.8824, -0.1991, 0.4972), (0.8824, -0.1952, -0.2839), (0.4477, -0.2423, 1.193), (0.3705, -0.2187, 1.156), (0.3705, -0.1794, 1.181), (0.3705, 0.0, 1.288), (0.4477, 0.0, 1.325), (0.4477, -0.203, 1.218), (0.4235, -0.0974, 0.3568), (0.4234, 0.0, 0.3579), (0.0185, -0.09713, 0.1945), (0.01837, 0.0, 0.1956), (-1.197, -0.3591, -0.04044), (-1.143, -0.3571, -0.1026), (-1.143, -0.2317, -0.1026), (-1.197, -0.2327, -0.04021), (-1.413, -0.359, -0.2268), (-1.359, -0.357, -0.2889), (-1.359, -0.2315, -0.2889), (-1.413, -0.2325, -0.2265), (-1.499, 0.0, 1.196), (-1.343, 0.0, 1.224), (-1.43, 0.0, 1.209), (-1.43, -0.1242, 1.209), (-1.499, -0.1269, 1.196), (-1.344, -0.1266, 1.224), (-1.351, -0.3644, 0.2772), (-1.353, -0.3634, 0.1678), (-1.352, -0.236, 0.2783), (-1.353, -0.236, 0.1688), (-1.35, -0.3648, 0.4602), (-1.351, -0.3643, 0.3359), (-1.351, -0.2365, 0.3369), (-1.35, -0.2365, 0.4602), (-1.587, -0.3646, 0.2794), (-1.589, -0.3636, 0.17), (-1.587, -0.2361, 0.2805), (-1.589, -0.2361, 0.171), (-1.52, -0.365, 0.4618), (-1.473, -0.3645, 0.3988), (-1.473, -0.2366, 0.3998), (-1.52, -0.2366, 0.4618), (-1.709, -0.3647, 0.281), (-1.671, -0.3637, 0.2218), (-1.709, -0.2363, 0.282), (-1.671, -0.2363, 0.2229), (-1.795, -0.3501, 0.677), (-1.795, -0.2565, 0.6775), (-1.853, -0.3502, 0.6108), (-1.854, -0.2566, 0.6113), (-1.411, -0.2365, 0.4608), (-1.411, -0.3649, 0.4608), (-1.412, -0.3644, 0.3365), (-1.412, -0.2365, 0.3375), (-1.708, -0.3476, 0.8344), (-1.708, -0.254, 0.8343), (-1.647, -0.2539, 0.8855), (-1.647, -0.3475, 0.8856), (0.8862, -0.4803, 0.4518), (0.8306, -0.4804, 0.4518), (0.8862, -0.4791, 0.3056), (0.8306, -0.4791, 0.3056), (-0.4146, -0.08188, -0.306), (-0.4147, 0.0, -0.306), (0.9665, -0.4803, 0.4518), (0.9665, -0.4791, 0.3056), (-0.1718, -0.08165, -0.306), (-0.1194, 0.0, -0.2989), (0.8862, -0.5426, 0.4513), (0.8306, -0.5426, 0.4513), (0.8862, -0.5413, 0.3051), (0.8306, -0.5413, 0.3051), (-0.4146, -0.08188, -0.405), (-0.4147, 0.0, -0.405), (0.9665, -0.5425, 0.4513), (0.9665, -0.5413, 0.3051), (-0.1718, -0.08165, -0.405), (-0.1719, 0.0, -0.405), (-1.262, -0.2316, -0.2053), (-1.316, -0.2326, -0.1429), (-1.262, -0.357, -0.2053), (-1.316, -0.359, -0.1431), (-1.414, -0.1086, -0.2254), (-1.36, -0.1076, -0.2877), (-1.263, -0.1077, -0.2041), (-1.317, -0.1087, -0.1417), (-1.58, -0.09255, -0.1867), (-1.408, -0.08935, -0.2893), (-1.212, -0.08953, -0.1775), (-1.406, -0.09273, -0.02423), (-1.581, 0.0, -0.2341), (-1.409, 0.0, -0.32), (-1.213, 0.0, -0.1793), (-1.407, 0.0, 0.02094), (-1.311, -0.2316, -0.2471), (-1.311, -0.357, -0.2471), (-1.364, -0.2326, -0.1847), (-1.364, -0.359, -0.185), (-1.312, -0.1077, -0.2459), (-1.365, -0.1087, -0.1836), (-1.252, -0.08944, -0.283), (-1.581, -0.09264, -0.02788), (-1.253, 0.0, -0.3136), (-1.582, 0.0, 0.02206), (-1.687, 0.0, -0.2303), (-1.686, -0.09365, -0.1869), (-1.687, -0.09374, -0.02809), (-1.688, 0.0, 0.01754), (-1.793, 0.0, -0.2271), (-1.793, -0.0889, -0.1901), (-1.793, -0.08909, -0.02687), (-1.794, 0.0, 0.0121), (-1.335, -0.2315, -0.268), (-1.335, -0.357, -0.268), (-1.336, -0.1077, -0.2668), (-1.33, -0.08939, -0.3386), (-1.331, 0.0, -0.3808), (-1.389, -0.2325, -0.2056), (-1.389, -0.359, -0.2059), (-1.39, -0.1087, -0.2045), (-1.581, -0.09259, -0.1072), (-1.686, -0.0937, -0.1076), (-1.793, -0.1217, -0.1085), (-1.841, 0.0, -0.2603), (-1.84, -0.09987, -0.2132), (-1.841, -0.1418, -0.109), (-1.841, -0.1001, -0.004876), (-1.842, 0.0, 0.04484), (-1.929, 0.0, -0.2875), (-1.928, -0.1224, -0.2454), (-1.928, -0.1771, -0.11), (-1.929, -0.1229, 0.02544), (-1.929, 0.0, 0.07087), (-1.898, 0.0, -0.1084), (-1.811, 0.0, -0.003735), (-1.929, -0.1033, -0.01238), (-1.928, -0.1372, -0.1098), (-1.928, -0.103, -0.2072), (-1.928, 0.0, -0.2375), (-1.929, 0.0, 0.02033), (-1.811, 0.0, -0.1092), (-1.811, -0.09901, -0.1095), (-1.811, -0.09077, -0.03792), (-1.811, 0.0, -0.2135), (-1.811, -0.09072, -0.1811), (-1.351, -0.08896, 0.3333), (-1.351, 0.0, 0.3344), (-1.35, 0.0, 0.4643), (-1.35, -0.08896, 0.4643), (-1.536, -0.0893, 0.3358), (-1.536, 0.0, 0.3369), (-1.535, 0.0, 0.4668), (-1.535, -0.0893, 0.4668), (-1.605, -0.0694, 0.309), (-1.605, 0.0, 0.2867), (-1.604, 0.0, 0.5185), (-1.604, -0.0694, 0.4946), (-1.872, -0.07885, 0.2717), (-1.872, 0.0, 0.2407), (-1.869, 0.0, 0.5689), (-1.869, -0.07885, 0.5345), (-1.129, -0.3969, 0.3984), (-1.35, -0.397, 0.3979), (-1.35, -0.204, 0.3987), (-1.35, -0.3646, 0.398), (-1.35, -0.2365, 0.3986), (-1.496, -0.3647, 0.4303), (-1.497, -0.2366, 0.4308), (-1.411, -0.2365, 0.3991), (-1.411, -0.3646, 0.3986), (-1.35, -0.08896, 0.3988), (-1.536, -0.0893, 0.4013), (-1.604, -0.1245, 0.4016), (-1.719, -0.06004, 0.3438), (-1.87, -0.1568, 0.4034), (-1.871, -0.06541, 0.3206), (-1.871, 0.0, 0.2889), (-1.87, 0.0, 0.5203), (-1.87, -0.06541, 0.4863), (-1.87, -0.1146, 0.4036), (-1.719, 0.0, 0.3213), (-1.718, 0.0, 0.4847), (-1.718, -0.06004, 0.4608), (-1.718, 0.0, 0.4031), (-1.718, -0.09476, 0.4024)], [], [(101, 98, 1, 27), (297, 56, 54, 298), (29, 17, 23, 20), (25, 21, 17, 29), (104, 101, 27, 19), (133, 132, 18, 26), (13, 35, 5, 22), (11, 32, 6, 21), (18, 132, 196, 197), (116, 100, 10, 50), (31, 15, 11, 37), (21, 6, 55, 56, 297, 17), (121, 60, 129, 38), (107, 102, 28, 42), (18, 8, 14, 15), (19, 27, 65), (7, 26, 31, 16), (27, 1, 61), (3, 25, 29, 12), (26, 18, 15, 31), (130, 133, 26, 7), (34, 37, 25, 3), (36, 33, 24, 4), (12, 29, 20, 2), (105, 104, 19, 0), (16, 31, 37, 34), (37, 11, 21, 25), (33, 13, 22, 24), (15, 14, 32, 11), (0, 19, 65, 63), (115, 118, 53, 49), (106, 117, 52, 41), (99, 116, 50, 40), (110, 115, 49, 45), (117, 114, 144, 146), (109, 113, 47, 44), (114, 14, 67, 124), (137, 110, 45, 134), (8, 18, 197, 195), (103, 108, 43, 30), (136, 107, 42, 135), (120, 58, 157, 161), (102, 98, 39, 28), (113, 99, 40, 47), (119, 57, 283, 284), (120, 55, 6, 106), (62, 61, 13, 33), (121, 59, 36, 103), (59, 62, 33, 36), (61, 1, 35, 13), (65, 27, 61, 62), (122, 63, 59, 121), (63, 65, 62, 59), (123, 68, 72, 125), (46, 48, 69, 68), (14, 8, 66, 67), (111, 46, 68, 123), (126, 71, 75, 128), (124, 67, 71, 126), (67, 66, 70, 71), (68, 69, 73, 72), (128, 127, 76, 77), (83, 82, 78, 79), (72, 73, 77, 76), (125, 72, 76, 127), (79, 78, 80, 81), (82, 84, 80, 78), (79, 81, 87, 86), (84, 85, 81, 80), (74, 75, 85, 84), (75, 71, 83, 85), (70, 74, 84, 82), (71, 70, 82, 83), (89, 88, 92, 93), (85, 83, 88, 89), (81, 85, 89, 87), (83, 79, 86, 88), (93, 92, 90, 91), (88, 86, 90, 92), (93, 91, 96, 97), (86, 87, 91, 90), (94, 95, 97, 96), (91, 87, 94, 96), (87, 89, 95, 94), (89, 93, 97, 95), (70, 125, 127, 74), (75, 74, 127, 128), (69, 124, 126, 73), (73, 126, 128, 77), (8, 111, 123, 66), (66, 123, 125, 70), (122, 51, 104, 105), (60, 121, 103, 30), (58, 120, 106, 41), (298, 54, 166, 300), (12, 2, 99, 113), (35, 1, 98, 102), (131, 5, 107, 136), (36, 4, 108, 103), (34, 3, 109, 118), (130, 7, 110, 137), (48, 114, 124, 69), (3, 12, 113, 109), (32, 14, 114, 117), (7, 16, 115, 110), (20, 116, 151, 148), (6, 32, 117, 106), (16, 34, 118, 115), (98, 101, 64), (5, 35, 102, 107), (0, 63, 122, 105), (20, 23, 162, 163), (64, 101, 51, 38), (104, 51, 101), (38, 51, 122, 121), (64, 9, 39, 98), (38, 129, 9, 64), (4, 130, 137, 108), (111, 8, 139, 140), (46, 111, 140, 141), (108, 137, 134, 43), (4, 24, 133, 130), (5, 131, 194, 200), (24, 22, 132, 133), (139, 138, 143, 140), (140, 143, 142, 141), (136, 135, 142, 143), (8, 131, 138, 139), (131, 136, 143, 138), (146, 144, 145, 147), (52, 117, 146, 147), (114, 48, 145, 144), (215, 214, 220, 221), (2, 20, 148, 149), (116, 99, 150, 151), (99, 2, 149, 150), (153, 152, 155, 154), (248, 249, 153, 154), (254, 253, 155, 152), (249, 254, 152, 153), (112, 56, 55, 120), (56, 112, 119, 54), (112, 120, 161, 159), (159, 161, 157, 158), (156, 160, 159, 158), (119, 112, 159, 160), (57, 119, 160, 156), (186, 177, 191, 192), (100, 116, 165, 164), (116, 20, 163, 165), (23, 100, 164, 162), (162, 164, 172, 170), (299, 100, 168, 301), (100, 23, 167, 168), (54, 119, 169, 166), (172, 173, 181, 180), (302, 174, 177, 303), (305, 187, 174, 302), (165, 163, 171, 173), (304, 189, 176, 303), (163, 162, 170, 171), (189, 188, 175, 176), (164, 165, 173, 172), (179, 178, 180, 181), (170, 172, 183, 182), (173, 171, 179, 181), (171, 170, 178, 179), (182, 183, 185, 184), (172, 180, 185, 183), (180, 178, 184, 185), (178, 170, 182, 184), (168, 167, 188, 189), (301, 168, 189, 304), (300, 166, 187, 305), (166, 169, 186, 187), (193, 192, 191, 190), (177, 174, 190, 191), (187, 186, 192, 193), (174, 187, 193, 190), (203, 202, 212, 213), (200, 194, 204, 210), (197, 196, 206, 207), (109, 44, 199, 198), (132, 22, 201, 196), (22, 5, 200, 201), (118, 109, 198, 202), (53, 118, 202, 203), (131, 8, 195, 194), (206, 204, 205, 207), (212, 208, 209, 213), (211, 210, 204, 206), (195, 197, 207, 205), (196, 201, 211, 206), (198, 199, 209, 208), (194, 195, 205, 204), (202, 198, 208, 212), (201, 200, 210, 211), (149, 148, 217, 216), (148, 151, 215, 217), (150, 149, 216, 214), (151, 150, 214, 215), (250, 219, 223, 251), (248, 154, 219, 250), (232, 215, 221, 235), (154, 155, 218, 219), (237, 225, 229, 239), (235, 221, 225, 237), (219, 218, 222, 223), (221, 220, 224, 225), (223, 222, 226, 227), (225, 224, 228, 229), (251, 223, 227, 252), (224, 236, 238, 228), (229, 228, 238, 239), (255, 235, 237, 256), (226, 222, 241, 240), (253, 232, 235, 255), (214, 230, 234, 220), (220, 234, 236, 224), (216, 217, 233, 231), (217, 215, 232, 233), (214, 216, 231, 230), (257, 242, 246, 258), (237, 239, 243, 242), (256, 237, 242, 257), (244, 245, 260, 259), (240, 241, 245, 244), (242, 243, 247, 246), (222, 256, 257, 241), (241, 257, 258, 245), (155, 253, 255, 218), (218, 255, 256, 222), (236, 251, 252, 238), (230, 248, 250, 234), (234, 250, 251, 236), (231, 233, 254, 249), (233, 232, 253, 254), (230, 231, 249, 248), (260, 261, 266, 265), (261, 262, 267, 266), (245, 258, 261, 260), (246, 247, 263, 262), (258, 246, 262, 261), (259, 260, 265, 264), (262, 263, 268, 267), (265, 266, 272, 273), (264, 265, 273, 274), (267, 268, 275, 271), (266, 267, 271, 272), (272, 271, 278, 277), (271, 275, 270, 278), (274, 273, 280, 279), (273, 272, 277, 280), (277, 278, 276), (278, 270, 276), (279, 280, 276), (280, 277, 276), (306, 284, 288, 307), (299, 119, 284, 306), (10, 100, 281, 282), (307, 288, 292, 308), (284, 283, 287, 288), (282, 281, 285, 286), (290, 289, 293, 294), (288, 287, 291, 292), (286, 285, 289, 290), (294, 293, 311, 312), (308, 292, 296, 310), (292, 291, 295, 296), (289, 308, 310, 293), (296, 295, 313, 314), (285, 307, 308, 289), (100, 299, 306, 281), (281, 306, 307, 285), (167, 300, 305, 188), (169, 301, 304, 186), (186, 304, 303, 177), (188, 305, 302, 175), (175, 302, 303, 176), (119, 299, 301, 169), (23, 298, 300, 167), (17, 297, 298, 23), (314, 313, 317, 318), (311, 315, 320, 309), (310, 296, 314, 315), (293, 310, 315, 311), (320, 318, 317, 319), (309, 320, 319, 316), (312, 311, 309, 316), (315, 314, 318, 320)])
_uv = me_cube_003.uv_layers.new(name='UVMap')
_uv.uv.foreach_set('vector', [0.5625, 0.1875, 0.625, 0.1875, 0.625, 0.25, 0.5625, 0.25, 0.5781, 0.4645, 0.5938, 0.4645, 0.5939, 0.5, 0.5782, 0.5, 0.5, 0.4645, 0.5625, 0.4645, 0.5625, 0.5, 0.5, 0.5, 0.5, 0.4167, 0.5625, 0.4167, 0.5625, 0.4645, 0.5, 0.4645, 0.5, 0.1875, 0.5625, 0.1875, 0.5625, 0.25, 0.5, 0.25, 0.5, 0.3496, 0.5625, 0.3496, 0.5625, 0.3608, 0.5, 0.3608, 0.5625, 0.2917, 0.625, 0.2917, 0.625, 0.3333, 0.5625, 0.3333, 0.5625, 0.3946, 0.625, 0.3946, 0.625, 0.4167, 0.5625, 0.4167, 0.5625, 0.3608, 0.5625, 0.3496, 0.5625, 0.3496, 0.5625, 0.3608, 0.5, 0.5625, 0.5625, 0.5625, 0.5625, 0.625, 0.5, 0.625, 0.5, 0.3725, 0.5625, 0.3725, 0.5625, 0.3946, 0.5, 0.3946, 0.5625, 0.4167, 0.625, 0.4167, 0.625, 0.443, 0.5938, 0.4645, 0.5781, 0.4645, 0.5625, 0.4645, 0.1525, 0.5625, 0.1525, 0.625, 0.3819, 0.625, 0.2995, 0.4458, 0.7917, 0.5625, 0.8333, 0.5625, 0.8333, 0.625, 0.7917, 0.625, 0.5625, 0.3608, 0.625, 0.3608, 0.625, 0.3725, 0.5625, 0.3725, 0.5, 0.25, 0.5625, 0.25, 0.5, 0.2639, 0.375, 0.3608, 0.5, 0.3608, 0.5, 0.3725, 0.375, 0.3725, 0.5625, 0.25, 0.625, 0.25, 0.5625, 0.2704, 0.375, 0.4167, 0.5, 0.4167, 0.5, 0.4645, 0.375, 0.4645, 0.5, 0.3608, 0.5625, 0.3608, 0.5625, 0.3725, 0.5, 0.3725, 0.375, 0.3496, 0.5, 0.3496, 0.5, 0.3608, 0.375, 0.3608, 0.375, 0.3946, 0.5, 0.3946, 0.5, 0.4167, 0.375, 0.4167, 0.375, 0.2917, 0.5, 0.2917, 0.5, 0.3333, 0.375, 0.3333, 0.375, 0.4645, 0.5, 0.4645, 0.5, 0.5, 0.375, 0.5, 0.375, 0.1875, 0.5, 0.1875, 0.5, 0.25, 0.375, 0.25, 0.375, 0.3725, 0.5, 0.3725, 0.5, 0.3946, 0.375, 0.3946, 0.5, 0.3946, 0.5625, 0.3946, 0.5625, 0.4167, 0.5, 0.4167, 0.5, 0.2917, 0.5625, 0.2917, 0.5625, 0.3333, 0.5, 0.3333, 0.5625, 0.3725, 0.625, 0.3725, 0.625, 0.3946, 0.5625, 0.3946, 0.375, 0.25, 0.5, 0.25, 0.5, 0.2639, 0.375, 0.2639, 0.2475, 0.5625, 0.2696, 0.5625, 0.2696, 0.625, 0.2475, 0.625, 0.7083, 0.5625, 0.7304, 0.5625, 0.7304, 0.625, 0.7083, 0.625, 0.375, 0.5625, 0.5, 0.5625, 0.5, 0.625, 0.375, 0.625, 0.2358, 0.5625, 0.2475, 0.5625, 0.2475, 0.625, 0.2358, 0.625, 0.7304, 0.5625, 0.7525, 0.5625, 0.7525, 0.5625, 0.7304, 0.5625, 0.2917, 0.5625, 0.3395, 0.5625, 0.3395, 0.625, 0.2917, 0.625, 0.7525, 0.5625, 0.7525, 0.5, 0.7525, 0.5, 0.7525, 0.5625, 0.2246, 0.5625, 0.2358, 0.5625, 0.2358, 0.625, 0.2246, 0.625, 0.625, 0.3608, 0.5625, 0.3608, 0.5625, 0.3608, 0.625, 0.3608, 0.1667, 0.5625, 0.2083, 0.5625, 0.2083, 0.625, 0.1667, 0.625, 0.7754, 0.5625, 0.7917, 0.5625, 0.7917, 0.625, 0.7754, 0.625, 0.6821, 0.5625, 0.6822, 0.625, 0.6822, 0.625, 0.6821, 0.5625, 0.8333, 0.5625, 0.875, 0.5625, 0.875, 0.625, 0.8333, 0.625, 0.3395, 0.5625, 0.375, 0.5625, 0.375, 0.625, 0.3395, 0.625, 0.5937, 0.5625, 0.5936, 0.625, 0.5936, 0.625, 0.5937, 0.5625, 0.6821, 0.5625, 0.682, 0.5, 0.7083, 0.5, 0.7083, 0.5625, 0.5, 0.2775, 0.5625, 0.2704, 0.5625, 0.2917, 0.5, 0.2917, 0.1525, 0.5625, 0.1525, 0.5, 0.1667, 0.5, 0.1667, 0.5625, 0.375, 0.2775, 0.5, 0.2775, 0.5, 0.2917, 0.375, 0.2917, 0.5625, 0.2704, 0.625, 0.25, 0.625, 0.2917, 0.5625, 0.2917, 0.5, 0.2639, 0.5625, 0.25, 0.5625, 0.2704, 0.5, 0.2775, 0.1389, 0.5625, 0.1389, 0.5, 0.1525, 0.5, 0.1525, 0.5625, 0.375, 0.2639, 0.5, 0.2639, 0.5, 0.2775, 0.375, 0.2775, 0.7642, 0.5625, 0.7642, 0.625, 0.7642, 0.625, 0.7642, 0.5625, 0.0, 0.0, 0.0, 0.0, 0.0, 0.0, 0.0, 0.0, 0.625, 0.3725, 0.625, 0.3608, 0.625, 0.3608, 0.625, 0.3725, 0.7642, 0.5625, 0.7642, 0.625, 0.7642, 0.625, 0.7642, 0.5625, 0.7525, 0.5625, 0.7525, 0.5, 0.7525, 0.5, 0.7525, 0.5625, 0.7525, 0.5625, 0.7525, 0.5, 0.7525, 0.5, 0.7525, 0.5625, 0.625, 0.3725, 0.625, 0.3608, 0.625, 0.3608, 0.625, 0.3725, 0.0, 0.0, 0.0, 0.0, 0.0, 0.0, 0.0, 0.0, 0.7525, 0.5625, 0.7642, 0.5625, 0.7642, 0.625, 0.7525, 0.625, 0.625, 0.3725, 0.625, 0.3608, 0.625, 0.3608, 0.625, 0.3725, 0.0, 0.0, 0.0, 0.0, 0.0, 0.0, 0.0, 0.0, 0.7642, 0.5625, 0.7642, 0.625, 0.7642, 0.625, 0.7642, 0.5625, 0.625, 0.3725, 0.625, 0.3608, 0.625, 0.3608, 0.625, 0.3725, 0.7642, 0.5, 0.7642, 0.5, 0.7642, 0.5, 0.7642, 0.5, 0.625, 0.3725, 0.625, 0.3725, 0.625, 0.3725, 0.625, 0.3725, 0.7642, 0.5, 0.7525, 0.5, 0.7525, 0.5, 0.7642, 0.5, 0.7642, 0.5, 0.7525, 0.5, 0.7525, 0.5, 0.7642, 0.5, 0.7525, 0.5, 0.7525, 0.5, 0.7525, 0.5, 0.7525, 0.5, 0.7642, 0.5, 0.7642, 0.5, 0.7642, 0.5, 0.7642, 0.5, 0.625, 0.3725, 0.625, 0.3608, 0.625, 0.3608, 0.625, 0.3725, 0.7525, 0.5, 0.7525, 0.5, 0.7525, 0.5, 0.7525, 0.5, 0.7525, 0.5, 0.7525, 0.5, 0.7525, 0.5, 0.7525, 0.5, 0.7525, 0.5, 0.7525, 0.5, 0.7525, 0.5, 0.7525, 0.5, 0.625, 0.3725, 0.625, 0.3725, 0.625, 0.3725, 0.625, 0.3725, 0.7525, 0.5, 0.7525, 0.5, 0.7525, 0.5, 0.7525, 0.5, 0.625, 0.3725, 0.625, 0.3725, 0.625, 0.3725, 0.625, 0.3725, 0.7525, 0.5, 0.7525, 0.5, 0.7525, 0.5, 0.7525, 0.5, 0.625, 0.3725, 0.625, 0.3725, 0.625, 0.3725, 0.625, 0.3725, 0.7525, 0.5, 0.7525, 0.5, 0.7525, 0.5, 0.7525, 0.5, 0.625, 0.3725, 0.625, 0.3725, 0.625, 0.3725, 0.625, 0.3725, 0.7525, 0.5, 0.7525, 0.5, 0.7525, 0.5, 0.7525, 0.5, 0.7525, 0.5, 0.7525, 0.5, 0.7525, 0.5, 0.7525, 0.5, 0.7642, 0.5, 0.7642, 0.5625, 0.7642, 0.5625, 0.7642, 0.5, 0.7525, 0.5, 0.7642, 0.5, 0.7642, 0.5625, 0.7525, 0.5625, 0.7525, 0.625, 0.7525, 0.5625, 0.7525, 0.5625, 0.7525, 0.625, 0.7525, 0.625, 0.7525, 0.5625, 0.7525, 0.5625, 0.7525, 0.625, 0.7642, 0.5, 0.7642, 0.5625, 0.7642, 0.5625, 0.7642, 0.5, 0.7642, 0.5, 0.7642, 0.5625, 0.7642, 0.5625, 0.7642, 0.5, 0.1389, 0.5625, 0.3221, 0.4003, 0.5, 0.1875, 0.125, 0.5625, 0.1525, 0.625, 0.1525, 0.5625, 0.1667, 0.5625, 0.1667, 0.625, 0.6822, 0.625, 0.6821, 0.5625, 0.7083, 0.5625, 0.7083, 0.625, 0.5782, 0.5, 0.5939, 0.5, 0.5939, 0.5, 0.5782, 0.5, 0.3395, 0.5, 0.375, 0.5, 0.375, 0.5625, 0.3395, 0.5625, 0.8333, 0.5, 0.875, 0.5, 0.875, 0.5625, 0.8333, 0.5625, 0.7754, 0.5, 0.7917, 0.5, 0.7917, 0.5625, 0.7754, 0.5625, 0.1667, 0.5, 0.2083, 0.5, 0.2083, 0.5625, 0.1667, 0.5625, 0.2696, 0.5, 0.2917, 0.5, 0.2917, 0.5625, 0.2696, 0.5625, 0.2246, 0.5, 0.2358, 0.5, 0.2358, 0.5625, 0.2246, 0.5625, 0.7525, 0.625, 0.7525, 0.5625, 0.7525, 0.5625, 0.7525, 0.625, 0.2917, 0.5, 0.3395, 0.5, 0.3395, 0.5625, 0.2917, 0.5625, 0.7304, 0.5, 0.7525, 0.5, 0.7525, 0.5625, 0.7304, 0.5625, 0.2358, 0.5, 0.2475, 0.5, 0.2475, 0.5625, 0.2358, 0.5625, 0.5, 0.5, 0.5, 0.5625, 0.5, 0.5625, 0.5, 0.5, 0.7083, 0.5, 0.7304, 0.5, 0.7304, 0.5625, 0.7083, 0.5625, 0.2475, 0.5, 0.2696, 0.5, 0.2696, 0.5625, 0.2475, 0.5625, 0.625, 0.1875, 0.5625, 0.1875, 0.4695, 0.3109, 0.7917, 0.5, 0.8333, 0.5, 0.8333, 0.5625, 0.7917, 0.5625, 0.125, 0.5, 0.1389, 0.5, 0.1389, 0.5625, 0.125, 0.5625, 0.5, 0.5, 0.5625, 0.5, 0.5625, 0.5, 0.5, 0.5, 0.4695, 0.3109, 0.5625, 0.1875, 0.3221, 0.4003, 0.2995, 0.4458, 0.5, 0.1875, 0.3221, 0.4003, 0.5625, 0.1875, 0.2995, 0.4458, 0.3221, 0.4003, 0.1389, 0.5625, 0.1525, 0.5625, 0.4695, 0.3109, 0.6425, 0.625, 0.875, 0.625, 0.625, 0.1875, 0.2995, 0.4458, 0.3819, 0.625, 0.6425, 0.625, 0.4695, 0.3109, 0.2083, 0.5, 0.2246, 0.5, 0.2246, 0.5625, 0.2083, 0.5625, 0.7642, 0.5625, 0.7642, 0.5, 0.7642, 0.5, 0.7642, 0.5625, 0.7642, 0.625, 0.7642, 0.5625, 0.7642, 0.5625, 0.7642, 0.625, 0.2083, 0.5625, 0.2246, 0.5625, 0.2246, 0.625, 0.2083, 0.625, 0.375, 0.3333, 0.5, 0.3333, 0.5, 0.3496, 0.375, 0.3496, 0.7917, 0.5, 0.7754, 0.5, 0.7754, 0.5, 0.7917, 0.5, 0.5, 0.3333, 0.5625, 0.3333, 0.5625, 0.3496, 0.5, 0.3496, 0.7642, 0.5, 0.7754, 0.5, 0.7754, 0.5625, 0.7642, 0.5625, 0.7642, 0.5625, 0.7754, 0.5625, 0.7754, 0.625, 0.7642, 0.625, 0.7754, 0.5625, 0.7754, 0.625, 0.7754, 0.625, 0.7754, 0.5625, 0.625, 0.3608, 0.625, 0.3496, 0.625, 0.3496, 0.625, 0.3608, 0.7754, 0.5, 0.7754, 0.5625, 0.7754, 0.5625, 0.7754, 0.5, 0.7304, 0.5625, 0.7525, 0.5625, 0.7525, 0.625, 0.7304, 0.625, 0.7304, 0.625, 0.7304, 0.5625, 0.7304, 0.5625, 0.7304, 0.625, 0.7525, 0.5625, 0.7525, 0.625, 0.7525, 0.625, 0.7525, 0.5625, 0.5, 0.5625, 0.375, 0.5625, 0.375, 0.5625, 0.5, 0.5625, 0.375, 0.5, 0.5, 0.5, 0.5, 0.5, 0.375, 0.5, 0.5, 0.5625, 0.375, 0.5625, 0.375, 0.5625, 0.5, 0.5625, 0.375, 0.5625, 0.375, 0.5, 0.375, 0.5, 0.375, 0.5625, 0.375, 0.5, 0.5, 0.5, 0.5, 0.5625, 0.375, 0.5625, 0.375, 0.5625, 0.375, 0.5, 0.375, 0.5, 0.375, 0.5625, 0.5, 0.5, 0.5, 0.5625, 0.5, 0.5625, 0.5, 0.5, 0.375, 0.5, 0.5, 0.5, 0.5, 0.5, 0.375, 0.5, 0.0, 0.0, 0.5938, 0.4645, 0.625, 0.443, 0.6821, 0.5625, 0.5938, 0.4645, 0.0, 0.0, 0.5937, 0.5625, 0.5939, 0.5, 0.0, 0.0, 0.6821, 0.5625, 0.6821, 0.5625, 0.0, 0.0, 0.0, 0.0, 0.6821, 0.5625, 0.6822, 0.625, 0.0, 0.0, 0.5936, 0.625, 0.5937, 0.5625, 0.0, 0.0, 0.0, 0.0, 0.5937, 0.5625, 0.0, 0.0, 0.0, 0.0, 0.5937, 0.5625, 0.5936, 0.625, 0.5937, 0.5625, 0.5937, 0.5625, 0.5936, 0.625, 0.5937, 0.5625, 0.5937, 0.5625, 0.5937, 0.5625, 0.5937, 0.5625, 0.5625, 0.5625, 0.5, 0.5625, 0.5, 0.5625, 0.5625, 0.5625, 0.5, 0.5625, 0.5, 0.5, 0.5, 0.5, 0.5, 0.5625, 0.5625, 0.5, 0.5625, 0.5625, 0.5625, 0.5625, 0.5625, 0.5, 0.5625, 0.5, 0.5625, 0.5625, 0.5625, 0.5625, 0.5625, 0.5, 0.5781, 0.5625, 0.5625, 0.5625, 0.5625, 0.5625, 0.5781, 0.5625, 0.5625, 0.5625, 0.5625, 0.5, 0.5625, 0.5, 0.5625, 0.5625, 0.5939, 0.5, 0.5937, 0.5625, 0.5937, 0.5625, 0.5939, 0.5, 0.5625, 0.5625, 0.5, 0.5625, 0.5, 0.5625, 0.5625, 0.5625, 0.5782, 0.5, 0.5939, 0.5, 0.5937, 0.5625, 0.5781, 0.5625, 0.5782, 0.5, 0.5939, 0.5, 0.5939, 0.5, 0.5782, 0.5, 0.5, 0.5625, 0.5, 0.5, 0.5, 0.5, 0.5, 0.5625, 0.5781, 0.5625, 0.5625, 0.5625, 0.5625, 0.5625, 0.5781, 0.5625, 0.5, 0.5, 0.5625, 0.5, 0.5625, 0.5, 0.5, 0.5, 0.5625, 0.5625, 0.5625, 0.5, 0.5625, 0.5, 0.5625, 0.5625, 0.5625, 0.5625, 0.5, 0.5625, 0.5, 0.5625, 0.5625, 0.5625, 0.5, 0.5, 0.5625, 0.5, 0.5625, 0.5625, 0.5, 0.5625, 0.5625, 0.5, 0.5625, 0.5625, 0.5625, 0.5625, 0.5625, 0.5, 0.5, 0.5625, 0.5, 0.5, 0.5, 0.5, 0.5, 0.5625, 0.5, 0.5, 0.5625, 0.5, 0.5625, 0.5, 0.5, 0.5, 0.5625, 0.5, 0.5625, 0.5625, 0.5625, 0.5625, 0.5625, 0.5, 0.5625, 0.5625, 0.5625, 0.5625, 0.5625, 0.5625, 0.5625, 0.5625, 0.5625, 0.5625, 0.5625, 0.5, 0.5625, 0.5, 0.5625, 0.5625, 0.5625, 0.5, 0.5625, 0.5, 0.5625, 0.5, 0.5625, 0.5, 0.5625, 0.5625, 0.5625, 0.5, 0.5625, 0.5, 0.5625, 0.5625, 0.5781, 0.5625, 0.5625, 0.5625, 0.5625, 0.5625, 0.5781, 0.5625, 0.5782, 0.5, 0.5939, 0.5, 0.5939, 0.5, 0.5782, 0.5, 0.5939, 0.5, 0.5937, 0.5625, 0.5937, 0.5625, 0.5939, 0.5, 0.5939, 0.5, 0.5937, 0.5625, 0.5937, 0.5625, 0.5939, 0.5, 0.5937, 0.5625, 0.5939, 0.5, 0.5939, 0.5, 0.5937, 0.5625, 0.5939, 0.5, 0.5937, 0.5625, 0.5937, 0.5625, 0.5939, 0.5, 0.5939, 0.5, 0.5939, 0.5, 0.5939, 0.5, 0.5939, 0.5, 0.2696, 0.625, 0.2696, 0.5625, 0.2696, 0.5625, 0.2696, 0.625, 0.7917, 0.5, 0.7754, 0.5, 0.7754, 0.5, 0.7917, 0.5, 0.5625, 0.3608, 0.5625, 0.3496, 0.5625, 0.3496, 0.5625, 0.3608, 0.2917, 0.5625, 0.2917, 0.625, 0.2917, 0.625, 0.2917, 0.5625, 0.5625, 0.3496, 0.5625, 0.3333, 0.5625, 0.3333, 0.5625, 0.3496, 0.5625, 0.3333, 0.625, 0.3333, 0.625, 0.3333, 0.5625, 0.3333, 0.2696, 0.5625, 0.2917, 0.5625, 0.2917, 0.5625, 0.2696, 0.5625, 0.2696, 0.625, 0.2696, 0.5625, 0.2696, 0.5625, 0.2696, 0.625, 0.625, 0.3496, 0.625, 0.3608, 0.625, 0.3608, 0.625, 0.3496, 0.5625, 0.3496, 0.625, 0.3496, 0.625, 0.3608, 0.5625, 0.3608, 0.2696, 0.5625, 0.2917, 0.5625, 0.2917, 0.625, 0.2696, 0.625, 0.5625, 0.3333, 0.625, 0.3333, 0.625, 0.3496, 0.5625, 0.3496, 0.625, 0.3608, 0.5625, 0.3608, 0.5625, 0.3608, 0.625, 0.3608, 0.5625, 0.3496, 0.5625, 0.3333, 0.5625, 0.3333, 0.5625, 0.3496, 0.2917, 0.5625, 0.2917, 0.625, 0.2917, 0.625, 0.2917, 0.5625, 0.625, 0.3496, 0.625, 0.3608, 0.625, 0.3608, 0.625, 0.3496, 0.2696, 0.5625, 0.2917, 0.5625, 0.2917, 0.5625, 0.2696, 0.5625, 0.5625, 0.3333, 0.625, 0.3333, 0.625, 0.3333, 0.5625, 0.3333, 0.375, 0.5, 0.5, 0.5, 0.5, 0.5, 0.375, 0.5, 0.5, 0.5, 0.5, 0.5625, 0.5, 0.5625, 0.5, 0.5, 0.375, 0.5625, 0.375, 0.5, 0.375, 0.5, 0.375, 0.5625, 0.5, 0.5625, 0.375, 0.5625, 0.375, 0.5625, 0.5, 0.5625, 0.375, 0.5625, 0.375, 0.5625, 0.375, 0.5625, 0.375, 0.5625, 0.375, 0.5625, 0.375, 0.5625, 0.375, 0.5625, 0.375, 0.5625, 0.5, 0.5625, 0.5, 0.5625, 0.5, 0.5625, 0.5, 0.5625, 0.375, 0.5625, 0.5, 0.5625, 0.5, 0.5625, 0.375, 0.5625, 0.5, 0.5625, 0.5, 0.5625, 0.5, 0.5625, 0.5, 0.5625, 0.5, 0.5625, 0.5, 0.5625, 0.5, 0.5625, 0.5, 0.5625, 0.375, 0.5625, 0.5, 0.5625, 0.5, 0.5625, 0.375, 0.5625, 0.5, 0.5625, 0.375, 0.5625, 0.375, 0.5625, 0.5, 0.5625, 0.375, 0.5625, 0.5, 0.5625, 0.5, 0.5625, 0.375, 0.5625, 0.5, 0.5625, 0.375, 0.5625, 0.375, 0.5625, 0.5, 0.5625, 0.375, 0.5625, 0.375, 0.5625, 0.375, 0.5625, 0.375, 0.5625, 0.375, 0.5625, 0.375, 0.5625, 0.375, 0.5625, 0.375, 0.5625, 0.5, 0.5625, 0.375, 0.5625, 0.375, 0.5625, 0.5, 0.5625, 0.5, 0.5625, 0.5, 0.5625, 0.5, 0.5625, 0.5, 0.5625, 0.5, 0.5625, 0.5, 0.5625, 0.5, 0.5625, 0.5, 0.5625, 0.5, 0.5625, 0.5, 0.5625, 0.5, 0.5625, 0.5, 0.5625, 0.375, 0.5625, 0.375, 0.5625, 0.375, 0.5625, 0.375, 0.5625, 0.375, 0.5625, 0.375, 0.5625, 0.375, 0.5625, 0.375, 0.5625, 0.375, 0.5, 0.5, 0.5, 0.5, 0.5, 0.375, 0.5, 0.5, 0.5, 0.5, 0.5625, 0.5, 0.5625, 0.5, 0.5, 0.375, 0.5625, 0.375, 0.5, 0.375, 0.5, 0.375, 0.5625, 0.5, 0.5625, 0.5, 0.5625, 0.5, 0.5625, 0.5, 0.5625, 0.5, 0.5625, 0.5, 0.5625, 0.5, 0.5625, 0.5, 0.5625, 0.5, 0.5625, 0.5, 0.5625, 0.5, 0.5625, 0.5, 0.5625, 0.5, 0.5625, 0.5, 0.5625, 0.5, 0.5625, 0.5, 0.5625, 0.5, 0.5625, 0.5, 0.5625, 0.5, 0.5625, 0.5, 0.5625, 0.5, 0.5625, 0.5, 0.5625, 0.5, 0.5625, 0.5, 0.5625, 0.5, 0.5625, 0.5, 0.5625, 0.5, 0.5625, 0.5, 0.5625, 0.5, 0.5625, 0.5, 0.5625, 0.5, 0.5625, 0.5, 0.5625, 0.5, 0.5625, 0.5, 0.5625, 0.5, 0.5625, 0.5, 0.5625, 0.5, 0.5625, 0.5, 0.5625, 0.5, 0.5625, 0.5, 0.5625, 0.375, 0.5625, 0.375, 0.5625, 0.375, 0.5625, 0.375, 0.5625, 0.375, 0.5625, 0.375, 0.5625, 0.375, 0.5625, 0.375, 0.5625, 0.375, 0.5625, 0.375, 0.5625, 0.375, 0.5625, 0.375, 0.5625, 0.375, 0.5, 0.5, 0.5, 0.5, 0.5, 0.375, 0.5, 0.5, 0.5, 0.5, 0.5625, 0.5, 0.5625, 0.5, 0.5, 0.375, 0.5625, 0.375, 0.5, 0.375, 0.5, 0.375, 0.5625, 0.5, 0.5625, 0.5, 0.5625, 0.5, 0.5625, 0.5, 0.5625, 0.5, 0.5625, 0.5, 0.5625, 0.5, 0.5625, 0.5, 0.5625, 0.5, 0.5625, 0.5, 0.5625, 0.5, 0.5625, 0.5, 0.5625, 0.5, 0.5625, 0.5, 0.5625, 0.5, 0.5625, 0.5, 0.5625, 0.5, 0.5625, 0.5, 0.5625, 0.5, 0.5625, 0.5, 0.5625, 0.5, 0.5625, 0.5, 0.5625, 0.5, 0.5625, 0.5, 0.5625, 0.5, 0.5625, 0.5, 0.5625, 0.5, 0.5625, 0.5, 0.5625, 0.5, 0.5625, 0.5, 0.5625, 0.5, 0.5625, 0.5, 0.5625, 0.5, 0.5625, 0.5, 0.5625, 0.5, 0.5625, 0.5, 0.5625, 0.5, 0.5625, 0.5, 0.5625, 0.5, 0.5625, 0.5, 0.5625, 0.5, 0.5625, 0.5, 0.5625, 0.5, 0.5625, 0.5, 0.5625, 0.5, 0.5625, 0.5, 0.5625, 0.5, 0.5625, 0.5, 0.5625, 0.5, 0.5625, 0.5, 0.5625, 0.5, 0.5625, 0.5, 0.5625, 0.5, 0.5625, 0.5, 0.5625, 0.5, 0.5625, 0.5, 0.5625, 0.5, 0.5625, 0.5, 0.5625, 0.5, 0.5625, 0.5, 0.5625, 0.5, 0.5625, 0.5, 0.5625, 0.5, 0.5625, 0.5, 0.5625, 0.5, 0.5625, 0.5, 0.5625, 0.5, 0.5625, 0.5, 0.5625, 0.5, 0.5625, 0.5, 0.5625, 0.5, 0.5625, 0.5, 0.5625, 0.5781, 0.5625, 0.5937, 0.5625, 0.5937, 0.5625, 0.5781, 0.5625, 0.5781, 0.5625, 0.5937, 0.5625, 0.5937, 0.5625, 0.5781, 0.5625, 0.5625, 0.625, 0.5625, 0.5625, 0.5625, 0.5625, 0.5625, 0.625, 0.5781, 0.5625, 0.5937, 0.5625, 0.5937, 0.5625, 0.5781, 0.5625, 0.5937, 0.5625, 0.5936, 0.625, 0.5936, 0.625, 0.5937, 0.5625, 0.5625, 0.625, 0.5625, 0.5625, 0.5625, 0.5625, 0.5625, 0.625, 0.5625, 0.625, 0.5625, 0.5625, 0.5625, 0.5625, 0.5625, 0.625, 0.5937, 0.5625, 0.5936, 0.625, 0.5936, 0.625, 0.5937, 0.5625, 0.5625, 0.625, 0.5625, 0.5625, 0.5625, 0.5625, 0.5625, 0.625, 0.5625, 0.625, 0.5625, 0.5625, 0.5625, 0.5625, 0.5625, 0.625, 0.5781, 0.5625, 0.5937, 0.5625, 0.5937, 0.5625, 0.5781, 0.5625, 0.5937, 0.5625, 0.5936, 0.625, 0.5936, 0.625, 0.5937, 0.5625, 0.5625, 0.5625, 0.5781, 0.5625, 0.5781, 0.5625, 0.5625, 0.5625, 0.5937, 0.5625, 0.5936, 0.625, 0.5936, 0.625, 0.5937, 0.5625, 0.5625, 0.5625, 0.5781, 0.5625, 0.5781, 0.5625, 0.5625, 0.5625, 0.5625, 0.5625, 0.5781, 0.5625, 0.5781, 0.5625, 0.5625, 0.5625, 0.5625, 0.5625, 0.5781, 0.5625, 0.5781, 0.5625, 0.5625, 0.5625, 0.5625, 0.5, 0.5782, 0.5, 0.5782, 0.5, 0.5625, 0.5, 0.5937, 0.5625, 0.5781, 0.5625, 0.5781, 0.5625, 0.5937, 0.5625, 0.5937, 0.5625, 0.5781, 0.5625, 0.5781, 0.5625, 0.5937, 0.5625, 0.5625, 0.5, 0.5782, 0.5, 0.5782, 0.5, 0.5625, 0.5, 0.5625, 0.5, 0.5782, 0.5, 0.5781, 0.5625, 0.5625, 0.5625, 0.5937, 0.5625, 0.5781, 0.5625, 0.5781, 0.5625, 0.5937, 0.5625, 0.5625, 0.5, 0.5782, 0.5, 0.5782, 0.5, 0.5625, 0.5, 0.5625, 0.4645, 0.5781, 0.4645, 0.5782, 0.5, 0.5625, 0.5, 0.5937, 0.5625, 0.5936, 0.625, 0.5936, 0.625, 0.5937, 0.5625, 0.5625, 0.5625, 0.5781, 0.5625, 0.5781, 0.5625, 0.5625, 0.5625, 0.5781, 0.5625, 0.5937, 0.5625, 0.5937, 0.5625, 0.5781, 0.5625, 0.5625, 0.5625, 0.5781, 0.5625, 0.5781, 0.5625, 0.5625, 0.5625, 0.5781, 0.5625, 0.5937, 0.5625, 0.5936, 0.625, 0.578, 0.625, 0.5625, 0.5625, 0.5781, 0.5625, 0.578, 0.625, 0.5625, 0.625, 0.5625, 0.625, 0.5625, 0.5625, 0.5625, 0.5625, 0.5625, 0.625, 0.5781, 0.5625, 0.5937, 0.5625, 0.5937, 0.5625, 0.5781, 0.5625])
me_cube_003.use_remesh_fix_poles = True
me_cube_003.use_remesh_preserve_attributes = False
me_cube_003.use_mirror_vertex_groups = False
me_cube_003.update()

# ---- objects
ob_cube = bpy.data.objects.new('Cube', me_cube)
ob_light = bpy.data.objects.new('Light', light_light)
ob_camera = bpy.data.objects.new('Camera', cam_camera)
ob_cube_001 = bpy.data.objects.new('Cube.001', me_cube_002)
ob_cube_002 = bpy.data.objects.new('Cube.002', me_cube_003)

# ---- transforms, parenting, visibility, modifiers, constraints
ob_cube.location = (-0.3903, -8.105, 0.0)
ob_cube.lock_rotations_4d = False
ob_cube.empty_display_type = 'ARROWS'
ob_cube.lineart.crease_threshold = 0.0
_m = ob_cube.modifiers.new('Mirror', 'MIRROR')
_m.use_axis = (False, True, False)
_m.use_clip = True
ob_light.location = (4.076, 1.005, 5.904)
ob_light.rotation_euler = (0.6503, 0.05522, 1.866)
ob_light.lock_rotations_4d = False
ob_light.empty_display_type = 'ARROWS'
ob_light.color = (0.0, 0.0, 0.0, 0.0)
ob_light.lineart.crease_threshold = 0.0
ob_camera.location = (7.359, -6.926, 4.958)
ob_camera.rotation_euler = (1.109, 0.0, 0.8149)
ob_camera.lock_rotations_4d = False
ob_camera.empty_display_type = 'ARROWS'
ob_camera.color = (0.0, 0.0, 0.0, 0.0)
ob_camera.display_type = 'WIRE'
ob_camera.lineart.crease_threshold = 0.0
ob_cube_001.location = (0.1433, 7.08, 0.0)
ob_cube_001.lineart.crease_threshold = 0.0
ob_cube_002.location = (0.0, 0.0, 0.0)
ob_cube_002.lineart.crease_threshold = 0.0
_m = ob_cube_002.modifiers.new('Mirror', 'MIRROR')
_m.use_axis = (False, True, False)
_m.use_clip = True

# ---- collection membership
col_collection.objects.link(ob_cube)
col_collection.objects.link(ob_light)
col_collection.objects.link(ob_camera)
col_collection.objects.link(ob_cube_001)
col_collection.objects.link(ob_cube_002)

# ---- scene / render settings (as saved in the file)
scene.camera = ob_camera
scene.frame_start = 1; scene.frame_end = 250; scene.frame_set(1)
scene.render.engine = 'BLENDER_EEVEE_NEXT'
scene.cycles.use_denoising = False
scene.cycles.samples = 128
scene.cycles.sampling_pattern = 'TABULATED_SOBOL'
scene.cycles.use_adaptive_sampling = False
scene.cycles.use_light_tree = False
scene.view_settings.view_transform = 'Filmic'
bpy.context.view_layer.update()
